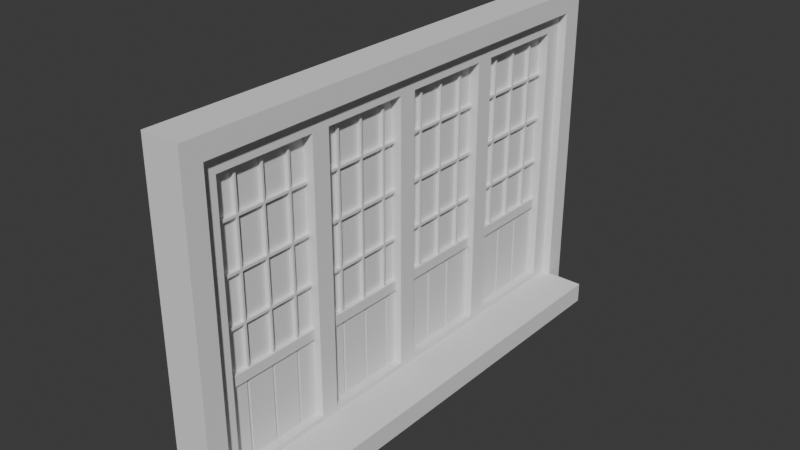 # Source: dver3xb.blend  (saved by Blender 4.1.24; exported with 4.5.12 LTS)
import bpy
from mathutils import Matrix  # noqa: F401  (used for matrix-valued properties, if any)

bpy.ops.wm.read_factory_settings(use_empty=True)
scene = bpy.context.scene
scene.name = 'Scene'

# ---- collections
col_collection = bpy.data.collections.new('Collection'); scene.collection.children.link(col_collection)
col_dveri = bpy.data.collections.new('dveri'); scene.collection.children.link(col_dveri)
col_dverv3 = bpy.data.collections.new('dverV3'); col_dveri.children.link(col_dverv3)

# ---- world
world_world = bpy.data.worlds.new('World'); scene.world = world_world
world_world.use_nodes = True; world_world.node_tree.nodes.clear()
_N = world_world.node_tree.nodes; _L = world_world.node_tree.links
n0 = _N.new('ShaderNodeOutputWorld'); n0.name = 'World Output'; n0.location = (300, 300)
n1 = _N.new('ShaderNodeBackground'); n1.name = 'Background'; n1.location = (10, 300)
n1.inputs[0].default_value = (0.05088, 0.05088, 0.05088, 1.0)
_L.new(n1.outputs[0], n0.inputs[0])
n0.is_active_output = True
world_world.color = (0.05088, 0.05088, 0.05088)
world_world.use_sun_shadow = False
world_world.sun_shadow_jitter_overblur = 0.0

# ---- meshes
me_plane_017 = bpy.data.meshes.new('Plane.017')
me_plane_017.from_pydata([(-1.046, -1.65, 0.05), (1.046, -1.65, 0.05), (1.046, -1.271, 0.05), (-1.046, -1.271, 0.05), (1.046, -1.65, -0.05), (1.046, -1.271, -0.05), (-1.046, -1.271, -0.05), (-1.046, -1.65, -0.05), (-1.046, -1.233, 0.05), (1.046, -1.233, 0.05), (1.046, -0.8536, 0.05), (-1.046, -0.8536, 0.05), (1.046, -1.233, -0.05), (1.046, -0.8536, -0.05), (-1.046, -0.8536, -0.05), (-1.046, -1.233, -0.05), (-1.046, -0.8157, 0.05), (1.046, -0.8157, 0.05), (1.046, -0.4363, 0.05), (-1.046, -0.4363, 0.05), (1.046, -0.8157, -0.05), (1.046, -0.4363, -0.05), (-1.046, -0.4363, -0.05), (-1.046, -0.8157, -0.05), (-1.046, -0.3983, 0.05), (1.046, -0.3983, 0.05), (1.046, -0.01897, 0.05), (-1.046, -0.01897, 0.05), (1.046, -0.3983, -0.05), (1.046, -0.01897, -0.05), (-1.046, -0.01897, -0.05), (-1.046, -0.3983, -0.05), (-1.046, 0.01897, 0.05), (1.046, 0.01897, 0.05), (1.046, 0.3983, 0.05), (-1.046, 0.3983, 0.05), (1.046, 0.01897, -0.05), (1.046, 0.3983, -0.05), (-1.046, 0.3983, -0.05), (-1.046, 0.01897, -0.05), (-1.046, 0.4363, 0.05), (1.046, 0.4363, 0.05), (1.046, 0.8157, 0.05), (-1.046, 0.8157, 0.05), (1.046, 0.4363, -0.05), (1.046, 0.8157, -0.05), (-1.046, 0.8157, -0.05), (-1.046, 0.4363, -0.05), (-1.046, 0.8536, 0.05), (1.046, 0.8536, 0.05), (1.046, 1.233, 0.05), (-1.046, 1.233, 0.05), (1.046, 0.8536, -0.05), (1.046, 1.233, -0.05), (-1.046, 1.233, -0.05), (-1.046, 0.8536, -0.05), (-1.046, 1.271, 0.05), (1.046, 1.271, 0.05), (1.046, 1.65, 0.05), (-1.046, 1.65, 0.05), (1.046, 1.271, -0.05), (1.046, 1.65, -0.05), (-1.046, 1.65, -0.05), (-1.046, 1.271, -0.05), (-1.046, 1.757, 0.05), (1.046, 1.757, 0.05), (1.046, 2.136, 0.05), (-1.046, 2.136, 0.05), (1.046, 1.757, -0.05), (1.046, 2.136, -0.05), (-1.046, 2.136, -0.05), (-1.046, 1.757, -0.05), (-1.046, 2.174, 0.05), (1.046, 2.174, 0.05), (1.046, 2.554, 0.05), (-1.046, 2.554, 0.05), (1.046, 2.174, -0.05), (1.046, 2.554, -0.05), (-1.046, 2.554, -0.05), (-1.046, 2.174, -0.05), (-1.046, 2.592, 0.05), (1.046, 2.592, 0.05), (1.046, 2.971, 0.05), (-1.046, 2.971, 0.05), (1.046, 2.592, -0.05), (1.046, 2.971, -0.05), (-1.046, 2.971, -0.05), (-1.046, 2.592, -0.05), (-1.046, 3.009, 0.05), (1.046, 3.009, 0.05), (1.046, 3.388, 0.05), (-1.046, 3.388, 0.05), (1.046, 3.009, -0.05), (1.046, 3.388, -0.05), (-1.046, 3.388, -0.05), (-1.046, 3.009, -0.05), (-1.046, 3.426, 0.05), (1.046, 3.426, 0.05), (1.046, 3.806, 0.05), (-1.046, 3.806, 0.05), (1.046, 3.426, -0.05), (1.046, 3.806, -0.05), (-1.046, 3.806, -0.05), (-1.046, 3.426, -0.05), (-1.046, 3.844, 0.05), (1.046, 3.844, 0.05), (1.046, 4.223, 0.05), (-1.046, 4.223, 0.05), (1.046, 3.844, -0.05), (1.046, 4.223, -0.05), (-1.046, 4.223, -0.05), (-1.046, 3.844, -0.05), (-1.046, 4.261, 0.05), (1.046, 4.261, 0.05), (1.046, 4.64, 0.05), (-1.046, 4.64, 0.05), (1.046, 4.261, -0.05), (1.046, 4.64, -0.05), (-1.046, 4.64, -0.05), (-1.046, 4.261, -0.05), (-1.046, 4.678, 0.05), (1.046, 4.678, 0.05), (1.046, 5.058, 0.05), (-1.046, 5.058, 0.05), (1.046, 4.678, -0.05), (1.046, 5.058, -0.05), (-1.046, 5.058, -0.05), (-1.046, 4.678, -0.05)], [], [(0, 1, 4, 7), (7, 4, 5, 6), (1, 2, 5, 4), (2, 3, 6, 5), (3, 0, 7, 6), (1, 0, 3, 2), (8, 9, 12, 15), (15, 12, 13, 14), (9, 10, 13, 12), (10, 11, 14, 13), (11, 8, 15, 14), (9, 8, 11, 10), (16, 17, 20, 23), (23, 20, 21, 22), (17, 18, 21, 20), (18, 19, 22, 21), (19, 16, 23, 22), (17, 16, 19, 18), (24, 25, 28, 31), (31, 28, 29, 30), (25, 26, 29, 28), (26, 27, 30, 29), (27, 24, 31, 30), (25, 24, 27, 26), (32, 33, 36, 39), (39, 36, 37, 38), (33, 34, 37, 36), (34, 35, 38, 37), (35, 32, 39, 38), (33, 32, 35, 34), (40, 41, 44, 47), (47, 44, 45, 46), (41, 42, 45, 44), (42, 43, 46, 45), (43, 40, 47, 46), (41, 40, 43, 42), (48, 49, 52, 55), (55, 52, 53, 54), (49, 50, 53, 52), (50, 51, 54, 53), (51, 48, 55, 54), (49, 48, 51, 50), (56, 57, 60, 63), (63, 60, 61, 62), (57, 58, 61, 60), (58, 59, 62, 61), (59, 56, 63, 62), (57, 56, 59, 58), (64, 65, 68, 71), (71, 68, 69, 70), (65, 66, 69, 68), (66, 67, 70, 69), (67, 64, 71, 70), (65, 64, 67, 66), (72, 73, 76, 79), (79, 76, 77, 78), (73, 74, 77, 76), (74, 75, 78, 77), (75, 72, 79, 78), (73, 72, 75, 74), (80, 81, 84, 87), (87, 84, 85, 86), (81, 82, 85, 84), (82, 83, 86, 85), (83, 80, 87, 86), (81, 80, 83, 82), (88, 89, 92, 95), (95, 92, 93, 94), (89, 90, 93, 92), (90, 91, 94, 93), (91, 88, 95, 94), (89, 88, 91, 90), (96, 97, 100, 103), (103, 100, 101, 102), (97, 98, 101, 100), (98, 99, 102, 101), (99, 96, 103, 102), (97, 96, 99, 98), (104, 105, 108, 111), (111, 108, 109, 110), (105, 106, 109, 108), (106, 107, 110, 109), (107, 104, 111, 110), (105, 104, 107, 106), (112, 113, 116, 119), (119, 116, 117, 118), (113, 114, 117, 116), (114, 115, 118, 117), (115, 112, 119, 118), (113, 112, 115, 114), (120, 121, 124, 127), (127, 124, 125, 126), (121, 122, 125, 124), (122, 123, 126, 125), (123, 120, 127, 126), (121, 120, 123, 122)])
_uv = me_plane_017.uv_layers.new(name='UVMap')
_uv.uv.foreach_set('vector', [0.01052, 0.8105, 0.9895, 0.8105, 0.9895, 0.8105, 0.01052, 0.8105, 0.01052, 0.8105, 0.9895, 0.8105, 0.9895, 0.9895, 0.01052, 0.9895, 0.9895, 0.8105, 0.9895, 0.9895, 0.9895, 0.9895, 0.9895, 0.8105, 0.9895, 0.9895, 0.01052, 0.9895, 0.01052, 0.9895, 0.9895, 0.9895, 0.01052, 0.9895, 0.01052, 0.8105, 0.01052, 0.8105, 0.01052, 0.9895, 0.9895, 0.8105, 0.01052, 0.8105, 0.01052, 0.9895, 0.9895, 0.9895, 0.01052, 0.8105, 0.9895, 0.8105, 0.9895, 0.8105, 0.01052, 0.8105, 0.01052, 0.8105, 0.9895, 0.8105, 0.9895, 0.9895, 0.01052, 0.9895, 0.9895, 0.8105, 0.9895, 0.9895, 0.9895, 0.9895, 0.9895, 0.8105, 0.9895, 0.9895, 0.01052, 0.9895, 0.01052, 0.9895, 0.9895, 0.9895, 0.01052, 0.9895, 0.01052, 0.8105, 0.01052, 0.8105, 0.01052, 0.9895, 0.9895, 0.8105, 0.01052, 0.8105, 0.01052, 0.9895, 0.9895, 0.9895, 0.01052, 0.8105, 0.9895, 0.8105, 0.9895, 0.8105, 0.01052, 0.8105, 0.01052, 0.8105, 0.9895, 0.8105, 0.9895, 0.9895, 0.01052, 0.9895, 0.9895, 0.8105, 0.9895, 0.9895, 0.9895, 0.9895, 0.9895, 0.8105, 0.9895, 0.9895, 0.01052, 0.9895, 0.01052, 0.9895, 0.9895, 0.9895, 0.01052, 0.9895, 0.01052, 0.8105, 0.01052, 0.8105, 0.01052, 0.9895, 0.9895, 0.8105, 0.01052, 0.8105, 0.01052, 0.9895, 0.9895, 0.9895, 0.01052, 0.8105, 0.9895, 0.8105, 0.9895, 0.8105, 0.01052, 0.8105, 0.01052, 0.8105, 0.9895, 0.8105, 0.9895, 0.9895, 0.01052, 0.9895, 0.9895, 0.8105, 0.9895, 0.9895, 0.9895, 0.9895, 0.9895, 0.8105, 0.9895, 0.9895, 0.01052, 0.9895, 0.01052, 0.9895, 0.9895, 0.9895, 0.01052, 0.9895, 0.01052, 0.8105, 0.01052, 0.8105, 0.01052, 0.9895, 0.9895, 0.8105, 0.01052, 0.8105, 0.01052, 0.9895, 0.9895, 0.9895, 0.01052, 0.8105, 0.9895, 0.8105, 0.9895, 0.8105, 0.01052, 0.8105, 0.01052, 0.8105, 0.9895, 0.8105, 0.9895, 0.9895, 0.01052, 0.9895, 0.9895, 0.8105, 0.9895, 0.9895, 0.9895, 0.9895, 0.9895, 0.8105, 0.9895, 0.9895, 0.01052, 0.9895, 0.01052, 0.9895, 0.9895, 0.9895, 0.01052, 0.9895, 0.01052, 0.8105, 0.01052, 0.8105, 0.01052, 0.9895, 0.9895, 0.8105, 0.01052, 0.8105, 0.01052, 0.9895, 0.9895, 0.9895, 0.01052, 0.8105, 0.9895, 0.8105, 0.9895, 0.8105, 0.01052, 0.8105, 0.01052, 0.8105, 0.9895, 0.8105, 0.9895, 0.9895, 0.01052, 0.9895, 0.9895, 0.8105, 0.9895, 0.9895, 0.9895, 0.9895, 0.9895, 0.8105, 0.9895, 0.9895, 0.01052, 0.9895, 0.01052, 0.9895, 0.9895, 0.9895, 0.01052, 0.9895, 0.01052, 0.8105, 0.01052, 0.8105, 0.01052, 0.9895, 0.9895, 0.8105, 0.01052, 0.8105, 0.01052, 0.9895, 0.9895, 0.9895, 0.01052, 0.8105, 0.9895, 0.8105, 0.9895, 0.8105, 0.01052, 0.8105, 0.01052, 0.8105, 0.9895, 0.8105, 0.9895, 0.9895, 0.01052, 0.9895, 0.9895, 0.8105, 0.9895, 0.9895, 0.9895, 0.9895, 0.9895, 0.8105, 0.9895, 0.9895, 0.01052, 0.9895, 0.01052, 0.9895, 0.9895, 0.9895, 0.01052, 0.9895, 0.01052, 0.8105, 0.01052, 0.8105, 0.01052, 0.9895, 0.9895, 0.8105, 0.01052, 0.8105, 0.01052, 0.9895, 0.9895, 0.9895, 0.01052, 0.8105, 0.9895, 0.8105, 0.9895, 0.8105, 0.01052, 0.8105, 0.01052, 0.8105, 0.9895, 0.8105, 0.9895, 0.9895, 0.01052, 0.9895, 0.9895, 0.8105, 0.9895, 0.9895, 0.9895, 0.9895, 0.9895, 0.8105, 0.9895, 0.9895, 0.01052, 0.9895, 0.01052, 0.9895, 0.9895, 0.9895, 0.01052, 0.9895, 0.01052, 0.8105, 0.01052, 0.8105, 0.01052, 0.9895, 0.9895, 0.8105, 0.01052, 0.8105, 0.01052, 0.9895, 0.9895, 0.9895, 0.01052, 0.8105, 0.9895, 0.8105, 0.9895, 0.8105, 0.01052, 0.8105, 0.01052, 0.8105, 0.9895, 0.8105, 0.9895, 0.9895, 0.01052, 0.9895, 0.9895, 0.8105, 0.9895, 0.9895, 0.9895, 0.9895, 0.9895, 0.8105, 0.9895, 0.9895, 0.01052, 0.9895, 0.01052, 0.9895, 0.9895, 0.9895, 0.01052, 0.9895, 0.01052, 0.8105, 0.01052, 0.8105, 0.01052, 0.9895, 0.9895, 0.8105, 0.01052, 0.8105, 0.01052, 0.9895, 0.9895, 0.9895, 0.01052, 0.8105, 0.9895, 0.8105, 0.9895, 0.8105, 0.01052, 0.8105, 0.01052, 0.8105, 0.9895, 0.8105, 0.9895, 0.9895, 0.01052, 0.9895, 0.9895, 0.8105, 0.9895, 0.9895, 0.9895, 0.9895, 0.9895, 0.8105, 0.9895, 0.9895, 0.01052, 0.9895, 0.01052, 0.9895, 0.9895, 0.9895, 0.01052, 0.9895, 0.01052, 0.8105, 0.01052, 0.8105, 0.01052, 0.9895, 0.9895, 0.8105, 0.01052, 0.8105, 0.01052, 0.9895, 0.9895, 0.9895, 0.01052, 0.8105, 0.9895, 0.8105, 0.9895, 0.8105, 0.01052, 0.8105, 0.01052, 0.8105, 0.9895, 0.8105, 0.9895, 0.9895, 0.01052, 0.9895, 0.9895, 0.8105, 0.9895, 0.9895, 0.9895, 0.9895, 0.9895, 0.8105, 0.9895, 0.9895, 0.01052, 0.9895, 0.01052, 0.9895, 0.9895, 0.9895, 0.01052, 0.9895, 0.01052, 0.8105, 0.01052, 0.8105, 0.01052, 0.9895, 0.9895, 0.8105, 0.01052, 0.8105, 0.01052, 0.9895, 0.9895, 0.9895, 0.01052, 0.8105, 0.9895, 0.8105, 0.9895, 0.8105, 0.01052, 0.8105, 0.01052, 0.8105, 0.9895, 0.8105, 0.9895, 0.9895, 0.01052, 0.9895, 0.9895, 0.8105, 0.9895, 0.9895, 0.9895, 0.9895, 0.9895, 0.8105, 0.9895, 0.9895, 0.01052, 0.9895, 0.01052, 0.9895, 0.9895, 0.9895, 0.01052, 0.9895, 0.01052, 0.8105, 0.01052, 0.8105, 0.01052, 0.9895, 0.9895, 0.8105, 0.01052, 0.8105, 0.01052, 0.9895, 0.9895, 0.9895, 0.01052, 0.8105, 0.9895, 0.8105, 0.9895, 0.8105, 0.01052, 0.8105, 0.01052, 0.8105, 0.9895, 0.8105, 0.9895, 0.9895, 0.01052, 0.9895, 0.9895, 0.8105, 0.9895, 0.9895, 0.9895, 0.9895, 0.9895, 0.8105, 0.9895, 0.9895, 0.01052, 0.9895, 0.01052, 0.9895, 0.9895, 0.9895, 0.01052, 0.9895, 0.01052, 0.8105, 0.01052, 0.8105, 0.01052, 0.9895, 0.9895, 0.8105, 0.01052, 0.8105, 0.01052, 0.9895, 0.9895, 0.9895, 0.01052, 0.8105, 0.9895, 0.8105, 0.9895, 0.8105, 0.01052, 0.8105, 0.01052, 0.8105, 0.9895, 0.8105, 0.9895, 0.9895, 0.01052, 0.9895, 0.9895, 0.8105, 0.9895, 0.9895, 0.9895, 0.9895, 0.9895, 0.8105, 0.9895, 0.9895, 0.01052, 0.9895, 0.01052, 0.9895, 0.9895, 0.9895, 0.01052, 0.9895, 0.01052, 0.8105, 0.01052, 0.8105, 0.01052, 0.9895, 0.9895, 0.8105, 0.01052, 0.8105, 0.01052, 0.9895, 0.9895, 0.9895, 0.01052, 0.8105, 0.9895, 0.8105, 0.9895, 0.8105, 0.01052, 0.8105, 0.01052, 0.8105, 0.9895, 0.8105, 0.9895, 0.9895, 0.01052, 0.9895, 0.9895, 0.8105, 0.9895, 0.9895, 0.9895, 0.9895, 0.9895, 0.8105, 0.9895, 0.9895, 0.01052, 0.9895, 0.01052, 0.9895, 0.9895, 0.9895, 0.01052, 0.9895, 0.01052, 0.8105, 0.01052, 0.8105, 0.01052, 0.9895, 0.9895, 0.8105, 0.01052, 0.8105, 0.01052, 0.9895, 0.9895, 0.9895, 0.01052, 0.8105, 0.9895, 0.8105, 0.9895, 0.8105, 0.01052, 0.8105, 0.01052, 0.8105, 0.9895, 0.8105, 0.9895, 0.9895, 0.01052, 0.9895, 0.9895, 0.8105, 0.9895, 0.9895, 0.9895, 0.9895, 0.9895, 0.8105, 0.9895, 0.9895, 0.01052, 0.9895, 0.01052, 0.9895, 0.9895, 0.9895, 0.01052, 0.9895, 0.01052, 0.8105, 0.01052, 0.8105, 0.01052, 0.9895, 0.9895, 0.8105, 0.01052, 0.8105, 0.01052, 0.9895, 0.9895, 0.9895])
me_plane_017.update()
me_plane_018 = bpy.data.meshes.new('Plane.018')
me_plane_018.from_pydata([(-1.0, -1.0, 0.0), (2.8, -1.0, -1.359e-07), (-1.0, 2.826, 0.0), (2.8, 2.826, -1.359e-07)], [], [(0, 1, 3, 2)])
_uv = me_plane_018.uv_layers.new(name='UVMap')
_uv.uv.foreach_set('vector', [0.0, 0.0, 1.0, 0.0, 1.0, 1.0, 0.0, 1.0])
me_plane_018.update()
me_cube_048 = bpy.data.meshes.new('Cube.048')
me_cube_048.from_pydata([(-1.0, -1.0, -1.0), (-1.0, -1.0, 1.0), (-1.0, 2.658, -1.0), (-1.0, 2.658, 1.0), (1.0, -1.0, -1.0), (1.0, -1.0, 1.0), (1.0, 2.658, -1.0), (1.0, 2.658, 1.0)], [], [(0, 1, 3, 2), (2, 3, 7, 6), (6, 7, 5, 4), (4, 5, 1, 0), (2, 6, 4, 0), (7, 3, 1, 5)])
_uv = me_cube_048.uv_layers.new(name='UVMap')
_uv.uv.foreach_set('vector', [0.375, 0.0, 0.625, 0.0, 0.625, 0.25, 0.375, 0.25, 0.375, 0.25, 0.625, 0.25, 0.625, 0.5, 0.375, 0.5, 0.375, 0.5, 0.625, 0.5, 0.625, 0.75, 0.375, 0.75, 0.375, 0.75, 0.625, 0.75, 0.625, 1.0, 0.375, 1.0, 0.125, 0.5, 0.375, 0.5, 0.375, 0.75, 0.125, 0.75, 0.625, 0.5, 0.875, 0.5, 0.875, 0.75, 0.625, 0.75])
me_cube_048.update()
me_cube_049 = bpy.data.meshes.new('Cube.049')
me_cube_049.from_pydata([(-1.0, -1.0, -1.0), (-1.0, -1.0, 1.0), (-1.0, 1.0, -1.0), (-1.0, 1.0, 1.0), (1.0, -1.0, -1.0), (1.0, -1.0, 1.0), (1.0, 1.0, -1.0), (1.0, 1.0, 1.0), (-1.0, -1.0, 31.7), (-1.0, 1.0, 31.7), (1.0, 1.0, 31.7), (1.0, -1.0, 31.7), (-1.0, 1.0, 29.7), (1.0, 1.0, 29.7), (1.0, -1.0, 29.7), (-1.0, -1.0, 29.7), (-1.0, 48.8, 31.7), (1.0, 48.8, 31.7), (-1.0, 48.8, 29.7), (1.0, 48.8, 29.7), (-1.0, 46.81, 31.7), (-1.0, 46.81, 29.7), (1.0, 46.81, 29.7), (1.0, 46.81, 31.7), (-1.0, 48.8, -0.9487), (1.0, 48.8, -0.9487), (-1.0, 46.81, -0.9487), (1.0, 46.81, -0.9487)], [], [(0, 1, 3, 2), (2, 3, 7, 6), (6, 7, 5, 4), (4, 5, 1, 0), (2, 6, 4, 0), (21, 20, 16, 18), (10, 9, 8, 11), (14, 13, 10, 11), (12, 15, 8, 9), (15, 14, 11, 8), (1, 5, 14, 15), (3, 1, 15, 12), (5, 7, 13, 14), (7, 3, 12, 13), (19, 18, 16, 17), (19, 22, 27, 25), (23, 22, 19, 17), (20, 23, 17, 16), (9, 10, 23, 20), (10, 13, 22, 23), (13, 12, 21, 22), (12, 9, 20, 21), (27, 26, 24, 25), (21, 18, 24, 26), (18, 19, 25, 24), (22, 21, 26, 27)])
_uv = me_cube_049.uv_layers.new(name='UVMap')
_uv.uv.foreach_set('vector', [0.375, 0.0, 0.625, 0.0, 0.625, 0.25, 0.375, 0.25, 0.375, 0.25, 0.625, 0.25, 0.625, 0.5, 0.375, 0.5, 0.375, 0.5, 0.625, 0.5, 0.625, 0.75, 0.375, 0.75, 0.375, 0.75, 0.625, 0.75, 0.625, 1.0, 0.375, 1.0, 0.125, 0.5, 0.375, 0.5, 0.375, 0.75, 0.125, 0.75, 0.625, 0.25, 0.625, 0.25, 0.625, 0.25, 0.625, 0.25, 0.625, 0.5, 0.875, 0.5, 0.875, 0.75, 0.625, 0.75, 0.625, 0.75, 0.625, 0.5, 0.625, 0.5, 0.625, 0.75, 0.625, 0.25, 0.625, 0.0, 0.625, 0.0, 0.625, 0.25, 0.625, 1.0, 0.625, 0.75, 0.625, 0.75, 0.625, 1.0, 0.625, 1.0, 0.625, 0.75, 0.625, 0.75, 0.625, 1.0, 0.625, 0.25, 0.625, 0.0, 0.625, 0.0, 0.625, 0.25, 0.625, 0.75, 0.625, 0.5, 0.625, 0.5, 0.625, 0.75, 0.625, 0.5, 0.625, 0.25, 0.625, 0.25, 0.625, 0.5, 0.625, 0.5, 0.625, 0.25, 0.625, 0.25, 0.625, 0.5, 0.625, 0.5, 0.625, 0.5, 0.625, 0.5, 0.625, 0.5, 0.625, 0.5, 0.625, 0.5, 0.625, 0.5, 0.625, 0.5, 0.875, 0.5, 0.625, 0.5, 0.625, 0.5, 0.875, 0.5, 0.875, 0.5, 0.625, 0.5, 0.625, 0.5, 0.875, 0.5, 0.625, 0.5, 0.625, 0.5, 0.625, 0.5, 0.625, 0.5, 0.625, 0.5, 0.625, 0.25, 0.625, 0.25, 0.625, 0.5, 0.625, 0.25, 0.625, 0.25, 0.625, 0.25, 0.625, 0.25, 0.625, 0.5, 0.625, 0.25, 0.625, 0.25, 0.625, 0.5, 0.625, 0.25, 0.625, 0.25, 0.625, 0.25, 0.625, 0.25, 0.625, 0.25, 0.625, 0.5, 0.625, 0.5, 0.625, 0.25, 0.625, 0.5, 0.625, 0.25, 0.625, 0.25, 0.625, 0.5])
me_cube_049.update()
me_cube_050 = bpy.data.meshes.new('Cube.050')
me_cube_050.from_pydata([(-1.0, -1.0, -1.0), (-1.0, -1.0, 1.0), (-1.0, 3.0, -1.0), (-1.0, 3.0, 1.0), (1.0, -1.0, -1.0), (1.0, -1.0, 1.0), (1.0, 3.0, -1.0), (1.0, 3.0, 1.0), (-1.522, -1.08, 36.4), (-1.522, -1.08, 40.0), (-1.522, 0.9916, 36.4), (-1.522, 0.9916, 40.0), (2.078, -1.08, 36.4), (2.078, -1.08, 40.0), (2.078, 0.9916, 36.4), (2.078, 0.9916, 40.0), (-1.522, -0.9244, 36.4), (-1.522, -0.9244, 40.0), (2.078, -0.9244, 36.4), (2.078, -0.9244, 40.0), (-1.522, 0.836, 40.0), (2.078, 0.836, 36.4), (-1.522, 0.836, 36.4), (2.078, 0.836, 40.0), (-1.522, -0.9244, -20.0), (-1.522, -1.08, -20.0), (2.078, 0.9916, -20.0), (-1.522, 0.9916, -20.0), (2.078, 0.836, -20.0), (2.078, -1.08, -20.0), (2.078, -0.9244, -20.0), (-1.522, 0.836, -20.0), (2.078, -1.08, -16.4), (2.078, -0.9244, -16.4), (-1.522, -1.08, -16.4), (-1.522, -0.9244, -16.4), (2.078, 0.836, -16.4), (2.078, 0.9916, -16.4), (-1.522, 0.836, -16.4), (-1.522, 0.9916, -16.4), (-1.522, 0.07821, 36.4), (-1.522, -0.07936, 36.4), (2.078, 0.07821, 40.0), (2.078, -0.07936, 40.0), (-1.522, -0.07936, 40.0), (-1.522, 0.07821, 40.0), (2.078, -0.07936, 36.4), (2.078, 0.07821, 36.4), (2.078, 0.07777, -20.0), (2.078, -0.07892, -20.0), (2.078, -0.07892, -16.4), (2.078, 0.07777, -16.4), (-1.522, 0.07777, -20.0), (-1.522, -0.07892, -20.0), (-1.522, -0.07892, -16.4), (-1.522, 0.07777, -16.4), (-1.522, 2.913, 36.4), (-1.522, 2.913, 40.0), (2.078, 2.913, 36.4), (2.078, 2.913, 40.0), (-1.522, 2.758, 40.0), (2.078, 2.758, 36.4), (-1.522, 2.758, 36.4), (2.078, 2.758, 40.0), (2.078, 2.913, -20.0), (-1.522, 2.913, -20.0), (2.078, 2.758, -20.0), (-1.522, 2.758, -20.0), (2.078, 2.758, -16.4), (2.078, 2.913, -16.4), (-1.522, 2.758, -16.4), (-1.522, 2.913, -16.4), (-1.522, 1.939, 36.4), (-1.522, 1.782, 36.4), (2.078, 1.939, 40.0), (2.078, 1.782, 40.0), (-1.522, 1.782, 40.0), (-1.522, 1.939, 40.0), (2.078, 1.782, 36.4), (2.078, 1.939, 36.4), (2.078, 1.939, -20.0), (2.078, 1.782, -20.0), (2.078, 1.782, -16.4), (2.078, 1.939, -16.4), (-1.522, 1.939, -20.0), (-1.522, 1.782, -20.0), (-1.522, 1.782, -16.4), (-1.522, 1.939, -16.4)], [], [(0, 1, 3, 2), (2, 3, 7, 6), (6, 7, 5, 4), (4, 5, 1, 0), (2, 6, 4, 0), (7, 3, 1, 5), (22, 20, 11, 10), (18, 19, 13, 12), (12, 13, 9, 8), (19, 17, 9, 13), (52, 31, 28, 48), (46, 43, 19, 18), (23, 20, 45, 42), (8, 9, 17, 16), (14, 15, 23, 21), (37, 36, 28, 26), (15, 11, 20, 23), (41, 46, 18, 16), (24, 30, 29, 25), (27, 26, 28, 31), (33, 32, 29, 30), (32, 34, 25, 29), (38, 39, 27, 31), (34, 35, 24, 25), (8, 16, 35, 34), (16, 18, 33, 35), (12, 8, 34, 32), (18, 12, 32, 33), (22, 10, 39, 38), (10, 14, 37, 39), (14, 21, 36, 37), (21, 22, 38, 36), (54, 41, 40, 55), (33, 50, 54, 35), (50, 33, 30, 49), (51, 36, 38, 55), (22, 21, 47, 40), (43, 44, 17, 19), (40, 45, 20, 22), (21, 23, 42, 47), (45, 40, 41, 44), (43, 46, 47, 42), (51, 55, 40, 47), (44, 43, 42, 45), (16, 17, 44, 41), (36, 51, 48, 28), (38, 31, 52, 55), (54, 53, 24, 35), (53, 54, 55, 52), (54, 50, 46, 41), (52, 48, 49, 53), (50, 49, 48, 51), (24, 53, 49, 30), (51, 47, 46, 50), (62, 60, 57, 56), (56, 57, 59, 58), (84, 67, 66, 80), (10, 11, 76, 73), (63, 60, 77, 74), (58, 59, 63, 61), (69, 68, 66, 64), (59, 57, 60, 63), (14, 78, 75, 15), (65, 64, 66, 67), (71, 69, 64, 65), (70, 71, 65, 67), (15, 75, 76, 11), (27, 85, 81, 26), (62, 56, 71, 70), (56, 58, 69, 71), (58, 61, 68, 69), (61, 62, 70, 68), (86, 73, 72, 87), (39, 86, 85, 27), (83, 68, 70, 87), (62, 61, 79, 72), (10, 73, 78, 14), (72, 77, 60, 62), (61, 63, 74, 79), (77, 72, 73, 76), (75, 78, 79, 74), (83, 87, 72, 79), (76, 75, 74, 77), (68, 83, 80, 66), (70, 67, 84, 87), (39, 37, 82, 86), (85, 86, 87, 84), (86, 82, 78, 73), (84, 80, 81, 85), (82, 81, 80, 83), (37, 26, 81, 82), (83, 79, 78, 82)])
_uv = me_cube_050.uv_layers.new(name='UVMap')
_uv.uv.foreach_set('vector', [0.375, 0.0, 0.625, 0.0, 0.625, 0.25, 0.375, 0.25, 0.375, 0.25, 0.625, 0.25, 0.625, 0.5, 0.375, 0.5, 0.375, 0.5, 0.625, 0.5, 0.625, 0.75, 0.375, 0.75, 0.375, 0.75, 0.625, 0.75, 0.625, 1.0, 0.375, 1.0, 0.125, 0.5, 0.375, 0.5, 0.375, 0.75, 0.125, 0.75, 0.625, 0.5, 0.875, 0.5, 0.875, 0.75, 0.625, 0.75, 0.375, 0.2381, 0.625, 0.2381, 0.625, 0.25, 0.375, 0.25, 0.375, 0.7381, 0.625, 0.7381, 0.625, 0.75, 0.375, 0.75, 0.375, 0.75, 0.625, 0.75, 0.625, 1.0, 0.375, 1.0, 0.625, 0.7381, 0.875, 0.7381, 0.875, 0.75, 0.625, 0.75, 0.375, 0.1309, 0.375, 0.2381, 0.375, 0.5119, 0.375, 0.6191, 0.375, 0.6311, 0.625, 0.6311, 0.625, 0.7381, 0.375, 0.7381, 0.625, 0.5119, 0.875, 0.5119, 0.875, 0.6189, 0.625, 0.6189, 0.375, 0.0, 0.625, 0.0, 0.625, 0.01187, 0.375, 0.01187, 0.375, 0.5, 0.625, 0.5, 0.625, 0.5119, 0.375, 0.5119, 0.375, 0.5, 0.375, 0.5119, 0.375, 0.5119, 0.375, 0.5, 0.625, 0.5, 0.875, 0.5, 0.875, 0.5119, 0.625, 0.5119, 0.125, 0.6311, 0.375, 0.6311, 0.375, 0.7381, 0.125, 0.7381, 0.125, 0.7381, 0.375, 0.7381, 0.375, 0.75, 0.125, 0.75, 0.125, 0.5, 0.375, 0.5, 0.375, 0.5119, 0.125, 0.5119, 0.375, 0.7381, 0.375, 0.75, 0.375, 0.75, 0.375, 0.7381, 0.375, 0.75, 0.375, 1.0, 0.375, 1.0, 0.375, 0.75, 0.375, 0.2381, 0.375, 0.25, 0.375, 0.25, 0.375, 0.2381, 0.375, 0.0, 0.375, 0.01187, 0.375, 0.01187, 0.375, 0.0, 0.375, 0.0, 0.375, 0.01187, 0.375, 0.01187, 0.375, 0.0, 0.125, 0.7381, 0.375, 0.7381, 0.375, 0.7381, 0.125, 0.7381, 0.375, 0.75, 0.375, 1.0, 0.375, 1.0, 0.375, 0.75, 0.375, 0.7381, 0.375, 0.75, 0.375, 0.75, 0.375, 0.7381, 0.375, 0.2381, 0.375, 0.25, 0.375, 0.25, 0.375, 0.2381, 0.375, 0.25, 0.375, 0.5, 0.375, 0.5, 0.375, 0.25, 0.375, 0.5, 0.375, 0.5119, 0.375, 0.5119, 0.375, 0.5, 0.375, 0.5119, 0.125, 0.5119, 0.125, 0.5119, 0.375, 0.5119, 0.375, 0.119, 0.375, 0.1189, 0.125, 0.6189, 0.375, 0.1309, 0.375, 0.7381, 0.375, 0.631, 0.2566, 0.2487, 0.375, 0.01187, 0.375, 0.631, 0.375, 0.7381, 0.375, 0.7381, 0.375, 0.631, 0.375, 0.6191, 0.375, 0.5119, 0.125, 0.5119, 0.2434, 0.2751, 0.125, 0.5119, 0.375, 0.5119, 0.375, 0.6189, 0.125, 0.6189, 0.625, 0.6311, 0.875, 0.6311, 0.875, 0.7381, 0.625, 0.7381, 0.375, 0.1311, 0.625, 0.1311, 0.625, 0.2381, 0.375, 0.2381, 0.375, 0.5119, 0.625, 0.5119, 0.625, 0.6189, 0.375, 0.6189, 0.625, 0.1311, 0.375, 0.1311, 0.375, 0.1189, 0.625, 0.1189, 0.625, 0.6311, 0.375, 0.6311, 0.375, 0.6189, 0.625, 0.6189, 0.375, 0.6191, 0.2434, 0.2751, 0.125, 0.6189, 0.375, 0.6189, 0.875, 0.6311, 0.625, 0.6311, 0.625, 0.6189, 0.875, 0.6189, 0.375, 0.01187, 0.625, 0.01187, 0.625, 0.1189, 0.375, 0.1189, 0.375, 0.5119, 0.375, 0.6191, 0.375, 0.6191, 0.375, 0.5119, 0.375, 0.2381, 0.375, 0.2381, 0.375, 0.1309, 0.375, 0.1309, 0.375, 0.119, 0.375, 0.119, 0.375, 0.01187, 0.375, 0.01187, 0.375, 0.119, 0.375, 0.119, 0.375, 0.1309, 0.375, 0.1309, 0.2566, 0.2487, 0.375, 0.631, 0.375, 0.6311, 0.125, 0.6311, 0.375, 0.1309, 0.375, 0.6191, 0.375, 0.631, 0.375, 0.119, 0.375, 0.631, 0.375, 0.631, 0.375, 0.6191, 0.375, 0.6191, 0.375, 0.01187, 0.375, 0.119, 0.375, 0.631, 0.375, 0.7381, 0.375, 0.6191, 0.375, 0.6189, 0.375, 0.6311, 0.375, 0.631, 0.375, 0.2381, 0.625, 0.2381, 0.625, 0.25, 0.375, 0.25, 0.375, 0.25, 0.625, 0.25, 0.625, 0.5, 0.375, 0.5, 0.375, 0.1309, 0.375, 0.2381, 0.375, 0.5119, 0.375, 0.6191, 0.375, 0.25, 0.625, 0.25, 0.625, 0.1189, 0.375, 0.1189, 0.625, 0.5119, 0.875, 0.5119, 0.875, 0.6189, 0.625, 0.6189, 0.375, 0.5, 0.625, 0.5, 0.625, 0.5119, 0.375, 0.5119, 0.375, 0.5, 0.375, 0.5119, 0.375, 0.5119, 0.375, 0.5, 0.625, 0.5, 0.875, 0.5, 0.875, 0.5119, 0.625, 0.5119, 0.375, 0.5, 0.375, 0.6311, 0.625, 0.6311, 0.625, 0.5, 0.125, 0.5, 0.375, 0.5, 0.375, 0.5119, 0.125, 0.5119, 0.375, 0.25, 0.375, 0.5, 0.375, 0.5, 0.375, 0.25, 0.375, 0.2381, 0.375, 0.25, 0.375, 0.25, 0.375, 0.2381, 0.625, 0.5, 0.625, 0.6311, 0.875, 0.6311, 0.625, 0.25, 0.375, 0.25, 0.375, 0.119, 0.375, 0.631, 0.375, 0.5, 0.375, 0.2381, 0.375, 0.25, 0.375, 0.25, 0.375, 0.2381, 0.375, 0.25, 0.375, 0.5, 0.375, 0.5, 0.375, 0.25, 0.375, 0.5, 0.375, 0.5119, 0.375, 0.5119, 0.375, 0.5, 0.375, 0.5119, 0.125, 0.5119, 0.125, 0.5119, 0.375, 0.5119, 0.375, 0.119, 0.375, 0.1189, 0.125, 0.6189, 0.375, 0.1309, 0.375, 0.25, 0.375, 0.119, 0.375, 0.119, 0.375, 0.25, 0.375, 0.6191, 0.375, 0.5119, 0.125, 0.5119, 0.2434, 0.2751, 0.125, 0.5119, 0.375, 0.5119, 0.375, 0.6189, 0.125, 0.6189, 0.375, 0.25, 0.125, 0.6311, 0.375, 0.6311, 0.375, 0.5, 0.375, 0.1311, 0.625, 0.1311, 0.625, 0.2381, 0.375, 0.2381, 0.375, 0.5119, 0.625, 0.5119, 0.625, 0.6189, 0.375, 0.6189, 0.625, 0.1311, 0.375, 0.1311, 0.375, 0.1189, 0.625, 0.1189, 0.625, 0.6311, 0.375, 0.6311, 0.375, 0.6189, 0.625, 0.6189, 0.375, 0.6191, 0.2434, 0.2751, 0.125, 0.6189, 0.375, 0.6189, 0.875, 0.6311, 0.625, 0.6311, 0.625, 0.6189, 0.875, 0.6189, 0.375, 0.5119, 0.375, 0.6191, 0.375, 0.6191, 0.375, 0.5119, 0.375, 0.2381, 0.375, 0.2381, 0.375, 0.1309, 0.375, 0.1309, 0.375, 0.25, 0.375, 0.5, 0.375, 0.631, 0.2566, 0.2487, 0.375, 0.119, 0.375, 0.119, 0.375, 0.1309, 0.375, 0.1309, 0.2566, 0.2487, 0.375, 0.631, 0.375, 0.6311, 0.125, 0.6311, 0.375, 0.1309, 0.375, 0.6191, 0.375, 0.631, 0.375, 0.119, 0.375, 0.631, 0.375, 0.631, 0.375, 0.6191, 0.375, 0.6191, 0.375, 0.5, 0.375, 0.5, 0.375, 0.631, 0.375, 0.631, 0.375, 0.6191, 0.375, 0.6189, 0.375, 0.6311, 0.375, 0.631])
me_cube_050.update()
me_cube_054 = bpy.data.meshes.new('Cube.054')
me_cube_054.from_pydata([(-1.0, -1.0, -1.0), (-1.0, -1.0, 1.0), (-1.0, 1.0, -1.0), (-1.0, 1.0, 1.0), (1.0, -1.0, -1.0), (1.0, -1.0, 1.0), (1.0, 1.0, -1.0), (1.0, 1.0, 1.0), (1.0, 0.0139, 59.98), (1.0, -0.0139, 59.98), (-1.0, -0.0139, 59.98), (-1.0, 0.0139, 59.98), (-1.0, -0.0139, -1.0), (-1.0, 0.0139, -1.0), (-1.0, 0.0139, 1.0), (-1.0, -0.0139, 1.0), (1.0, 0.0139, -1.0), (1.0, -0.0139, -1.0), (1.0, -0.0139, 1.0), (1.0, 0.0139, 1.0), (1.0, -0.5038, 1.0), (1.0, -0.479, 1.0), (1.0, -0.479, -1.0), (1.0, -0.5038, -1.0), (-1.0, -0.479, 1.0), (-1.0, -0.5038, 1.0), (-1.0, -0.479, -1.0), (-1.0, -0.5038, -1.0), (1.0, 0.479, 1.0), (1.0, 0.5038, 1.0), (-1.0, 0.5038, 1.0), (-1.0, 0.479, 1.0), (1.0, 0.5038, -1.0), (1.0, 0.479, -1.0), (-1.0, 0.479, -1.0), (-1.0, 0.5038, -1.0), (1.0, 0.0139, -59.97), (1.0, -0.0139, -59.97), (-1.0, -0.0139, -59.97), (-1.0, 0.0139, -59.97), (-1.0, -0.479, 59.98), (-1.0, -0.5038, 59.98), (1.0, -0.5038, 59.98), (1.0, -0.479, 59.98), (-1.0, -0.479, -59.97), (-1.0, -0.5038, -59.97), (1.0, -0.479, -59.97), (1.0, -0.5038, -59.97), (1.0, 0.5038, -59.97), (1.0, 0.479, -59.97), (-1.0, 0.479, -59.97), (-1.0, 0.5038, -59.97), (-1.0, 0.5038, 59.98), (-1.0, 0.479, 59.98), (1.0, 0.479, 59.98), (1.0, 0.5038, 59.98), (-1.0, -0.5038, 31.61), (-1.0, -0.5038, 29.37), (-1.0, -0.479, 29.37), (-1.0, -0.479, 31.61), (1.0, -0.5038, 31.61), (1.0, -0.5038, 29.37), (1.0, -0.479, 31.61), (1.0, -0.479, 29.37), (-1.0, -0.0139, 29.37), (-1.0, -0.0139, 31.61), (-1.0, 0.0139, 29.37), (-1.0, 0.0139, 31.61), (1.0, -0.0139, 31.61), (1.0, -0.0139, 29.37), (1.0, 0.0139, 31.61), (1.0, 0.0139, 29.37), (1.0, 0.5038, 29.37), (1.0, 0.5038, 31.61), (1.0, 0.479, 29.37), (1.0, 0.479, 31.61), (-1.0, 0.5038, 31.61), (-1.0, 0.5038, 29.37), (-1.0, 0.479, 31.61), (-1.0, 0.479, 29.37), (1.0, 0.479, -31.6), (1.0, 0.479, -29.37), (1.0, 0.5038, -29.37), (1.0, 0.5038, -31.6), (-1.0, 0.479, -31.6), (-1.0, 0.479, -29.37), (-1.0, 0.5038, -31.6), (-1.0, 0.5038, -29.37), (1.0, -0.0139, -31.6), (1.0, -0.0139, -29.37), (1.0, 0.0139, -29.37), (1.0, 0.0139, -31.6), (-1.0, -0.0139, -31.6), (-1.0, -0.0139, -29.37), (-1.0, 0.0139, -31.6), (-1.0, 0.0139, -29.37), (-1.0, -0.479, -31.6), (-1.0, -0.479, -29.37), (-1.0, -0.5038, -29.37), (-1.0, -0.5038, -31.6), (1.0, -0.5038, -31.6), (1.0, -0.5038, -29.37), (1.0, -0.479, -29.37), (1.0, -0.479, -31.6), (-1.0, -0.01485, 29.37), (-1.0, -0.01485, 31.61), (1.0, -0.01485, 31.61), (1.0, -0.01485, 29.37), (1.0, 0.01488, 29.37), (1.0, 0.01488, 31.61), (-1.0, 0.01488, 31.61), (-1.0, 0.01488, 29.37), (-1.0, -0.01485, -31.6), (-1.0, -0.01485, -29.37), (1.0, -0.01485, -29.37), (1.0, -0.01485, -31.6), (1.0, 0.01488, -31.6), (1.0, 0.01488, -29.37), (-1.0, 0.01488, -31.6), (-1.0, 0.01488, -29.37), (-1.0, -0.9952, -29.37), (-1.0, -0.9952, -31.6), (1.0, -0.9952, -31.6), (1.0, -0.9952, -29.37), (-1.0, -0.9952, 31.61), (-1.0, -0.9952, 29.37), (1.0, -0.9952, 31.61), (1.0, -0.9952, 29.37), (1.0, 0.9952, 29.37), (1.0, 0.9952, 31.61), (-1.0, 0.9952, 31.61), (-1.0, 0.9952, 29.37), (1.0, 0.9952, -29.37), (1.0, 0.9952, -31.6), (-1.0, 0.9952, -31.6), (-1.0, 0.9952, -29.37), (-1.0, -1.0, 360.1), (-1.0, -1.0, 362.1), (-1.0, 1.0, 360.1), (-1.0, 1.0, 362.1), (1.0, -1.0, 360.1), (1.0, -1.0, 362.1), (1.0, 1.0, 360.1), (1.0, 1.0, 362.1), (1.0, 0.0139, 421.1), (1.0, -0.0139, 421.1), (-1.0, -0.0139, 421.1), (-1.0, 0.0139, 421.1), (-1.0, -0.0139, 360.1), (-1.0, 0.0139, 360.1), (-1.0, 0.0139, 362.1), (-1.0, -0.0139, 362.1), (1.0, 0.0139, 360.1), (1.0, -0.0139, 360.1), (1.0, -0.0139, 362.1), (1.0, 0.0139, 362.1), (1.0, -0.5038, 362.1), (1.0, -0.479, 362.1), (1.0, -0.479, 360.1), (1.0, -0.5038, 360.1), (-1.0, -0.479, 362.1), (-1.0, -0.5038, 362.1), (-1.0, -0.479, 360.1), (-1.0, -0.5038, 360.1), (1.0, 0.479, 362.1), (1.0, 0.5038, 362.1), (-1.0, 0.5038, 362.1), (-1.0, 0.479, 362.1), (1.0, 0.5038, 360.1), (1.0, 0.479, 360.1), (-1.0, 0.479, 360.1), (-1.0, 0.5038, 360.1), (1.0, 0.0139, 301.1), (1.0, -0.0139, 301.1), (-1.0, -0.0139, 301.1), (-1.0, 0.0139, 301.1), (-1.0, -0.479, 421.1), (-1.0, -0.5038, 421.1), (1.0, -0.5038, 421.1), (1.0, -0.479, 421.1), (-1.0, -0.479, 301.1), (-1.0, -0.5038, 301.1), (1.0, -0.479, 301.1), (1.0, -0.5038, 301.1), (1.0, 0.5038, 301.1), (1.0, 0.479, 301.1), (-1.0, 0.479, 301.1), (-1.0, 0.5038, 301.1), (-1.0, 0.5038, 421.1), (-1.0, 0.479, 421.1), (1.0, 0.479, 421.1), (1.0, 0.5038, 421.1), (-1.0, -0.5038, 392.7), (-1.0, -0.5038, 390.5), (-1.0, -0.479, 390.5), (-1.0, -0.479, 392.7), (1.0, -0.5038, 392.7), (1.0, -0.5038, 390.5), (1.0, -0.479, 392.7), (1.0, -0.479, 390.5), (-1.0, -0.0139, 390.5), (-1.0, -0.0139, 392.7), (-1.0, 0.0139, 390.5), (-1.0, 0.0139, 392.7), (1.0, -0.0139, 392.7), (1.0, -0.0139, 390.5), (1.0, 0.0139, 392.7), (1.0, 0.0139, 390.5), (1.0, 0.5038, 390.5), (1.0, 0.5038, 392.7), (1.0, 0.479, 390.5), (1.0, 0.479, 392.7), (-1.0, 0.5038, 392.7), (-1.0, 0.5038, 390.5), (-1.0, 0.479, 392.7), (-1.0, 0.479, 390.5), (1.0, 0.479, 329.5), (1.0, 0.479, 331.7), (1.0, 0.5038, 331.7), (1.0, 0.5038, 329.5), (-1.0, 0.479, 329.5), (-1.0, 0.479, 331.7), (-1.0, 0.5038, 329.5), (-1.0, 0.5038, 331.7), (1.0, -0.0139, 329.5), (1.0, -0.0139, 331.7), (1.0, 0.0139, 331.7), (1.0, 0.0139, 329.5), (-1.0, -0.0139, 329.5), (-1.0, -0.0139, 331.7), (-1.0, 0.0139, 329.5), (-1.0, 0.0139, 331.7), (-1.0, -0.479, 329.5), (-1.0, -0.479, 331.7), (-1.0, -0.5038, 331.7), (-1.0, -0.5038, 329.5), (1.0, -0.5038, 329.5), (1.0, -0.5038, 331.7), (1.0, -0.479, 331.7), (1.0, -0.479, 329.5), (-1.0, -0.01485, 390.5), (-1.0, -0.01485, 392.7), (1.0, -0.01485, 392.7), (1.0, -0.01485, 390.5), (1.0, 0.01488, 390.5), (1.0, 0.01488, 392.7), (-1.0, 0.01488, 392.7), (-1.0, 0.01488, 390.5), (-1.0, -0.01485, 329.5), (-1.0, -0.01485, 331.7), (1.0, -0.01485, 331.7), (1.0, -0.01485, 329.5), (1.0, 0.01488, 329.5), (1.0, 0.01488, 331.7), (-1.0, 0.01488, 329.5), (-1.0, 0.01488, 331.7), (-1.0, -0.9952, 331.7), (-1.0, -0.9952, 329.5), (1.0, -0.9952, 329.5), (1.0, -0.9952, 331.7), (-1.0, -0.9952, 392.7), (-1.0, -0.9952, 390.5), (1.0, -0.9952, 392.7), (1.0, -0.9952, 390.5), (1.0, 0.9952, 390.5), (1.0, 0.9952, 392.7), (-1.0, 0.9952, 392.7), (-1.0, 0.9952, 390.5), (1.0, 0.9952, 331.7), (1.0, 0.9952, 329.5), (-1.0, 0.9952, 329.5), (-1.0, 0.9952, 331.7), (-1.0, -1.0, 237.9), (-1.0, -1.0, 239.9), (-1.0, 1.0, 237.9), (-1.0, 1.0, 239.9), (1.0, -1.0, 237.9), (1.0, -1.0, 239.9), (1.0, 1.0, 237.9), (1.0, 1.0, 239.9), (1.0, 0.0139, 298.9), (1.0, -0.0139, 298.9), (-1.0, -0.0139, 298.9), (-1.0, 0.0139, 298.9), (-1.0, -0.0139, 237.9), (-1.0, 0.0139, 237.9), (-1.0, 0.0139, 239.9), (-1.0, -0.0139, 239.9), (1.0, 0.0139, 237.9), (1.0, -0.0139, 237.9), (1.0, -0.0139, 239.9), (1.0, 0.0139, 239.9), (1.0, -0.5038, 239.9), (1.0, -0.479, 239.9), (1.0, -0.479, 237.9), (1.0, -0.5038, 237.9), (-1.0, -0.479, 239.9), (-1.0, -0.5038, 239.9), (-1.0, -0.479, 237.9), (-1.0, -0.5038, 237.9), (1.0, 0.479, 239.9), (1.0, 0.5038, 239.9), (-1.0, 0.5038, 239.9), (-1.0, 0.479, 239.9), (1.0, 0.5038, 237.9), (1.0, 0.479, 237.9), (-1.0, 0.479, 237.9), (-1.0, 0.5038, 237.9), (1.0, 0.0139, 178.9), (1.0, -0.0139, 178.9), (-1.0, -0.0139, 178.9), (-1.0, 0.0139, 178.9), (-1.0, -0.479, 298.9), (-1.0, -0.5038, 298.9), (1.0, -0.5038, 298.9), (1.0, -0.479, 298.9), (-1.0, -0.479, 178.9), (-1.0, -0.5038, 178.9), (1.0, -0.479, 178.9), (1.0, -0.5038, 178.9), (1.0, 0.5038, 178.9), (1.0, 0.479, 178.9), (-1.0, 0.479, 178.9), (-1.0, 0.5038, 178.9), (-1.0, 0.5038, 298.9), (-1.0, 0.479, 298.9), (1.0, 0.479, 298.9), (1.0, 0.5038, 298.9), (-1.0, -0.5038, 270.5), (-1.0, -0.5038, 268.3), (-1.0, -0.479, 268.3), (-1.0, -0.479, 270.5), (1.0, -0.5038, 270.5), (1.0, -0.5038, 268.3), (1.0, -0.479, 270.5), (1.0, -0.479, 268.3), (-1.0, -0.0139, 268.3), (-1.0, -0.0139, 270.5), (-1.0, 0.0139, 268.3), (-1.0, 0.0139, 270.5), (1.0, -0.0139, 270.5), (1.0, -0.0139, 268.3), (1.0, 0.0139, 270.5), (1.0, 0.0139, 268.3), (1.0, 0.5038, 268.3), (1.0, 0.5038, 270.5), (1.0, 0.479, 268.3), (1.0, 0.479, 270.5), (-1.0, 0.5038, 270.5), (-1.0, 0.5038, 268.3), (-1.0, 0.479, 270.5), (-1.0, 0.479, 268.3), (1.0, 0.479, 207.3), (1.0, 0.479, 209.5), (1.0, 0.5038, 209.5), (1.0, 0.5038, 207.3), (-1.0, 0.479, 207.3), (-1.0, 0.479, 209.5), (-1.0, 0.5038, 207.3), (-1.0, 0.5038, 209.5), (1.0, -0.0139, 207.3), (1.0, -0.0139, 209.5), (1.0, 0.0139, 209.5), (1.0, 0.0139, 207.3), (-1.0, -0.0139, 207.3), (-1.0, -0.0139, 209.5), (-1.0, 0.0139, 207.3), (-1.0, 0.0139, 209.5), (-1.0, -0.479, 207.3), (-1.0, -0.479, 209.5), (-1.0, -0.5038, 209.5), (-1.0, -0.5038, 207.3), (1.0, -0.5038, 207.3), (1.0, -0.5038, 209.5), (1.0, -0.479, 209.5), (1.0, -0.479, 207.3), (-1.0, -0.01485, 268.3), (-1.0, -0.01485, 270.5), (1.0, -0.01485, 270.5), (1.0, -0.01485, 268.3), (1.0, 0.01488, 268.3), (1.0, 0.01488, 270.5), (-1.0, 0.01488, 270.5), (-1.0, 0.01488, 268.3), (-1.0, -0.01485, 207.3), (-1.0, -0.01485, 209.5), (1.0, -0.01485, 209.5), (1.0, -0.01485, 207.3), (1.0, 0.01488, 207.3), (1.0, 0.01488, 209.5), (-1.0, 0.01488, 207.3), (-1.0, 0.01488, 209.5), (-1.0, -0.9952, 209.5), (-1.0, -0.9952, 207.3), (1.0, -0.9952, 207.3), (1.0, -0.9952, 209.5), (-1.0, -0.9952, 270.5), (-1.0, -0.9952, 268.3), (1.0, -0.9952, 270.5), (1.0, -0.9952, 268.3), (1.0, 0.9952, 268.3), (1.0, 0.9952, 270.5), (-1.0, 0.9952, 270.5), (-1.0, 0.9952, 268.3), (1.0, 0.9952, 209.5), (1.0, 0.9952, 207.3), (-1.0, 0.9952, 207.3), (-1.0, 0.9952, 209.5), (-1.0, -1.0, 121.2), (-1.0, -1.0, 123.2), (-1.0, 1.0, 121.2), (-1.0, 1.0, 123.2), (1.0, -1.0, 121.2), (1.0, -1.0, 123.2), (1.0, 1.0, 121.2), (1.0, 1.0, 123.2), (1.0, 0.0139, 182.2), (1.0, -0.0139, 182.2), (-1.0, -0.0139, 182.2), (-1.0, 0.0139, 182.2), (-1.0, -0.0139, 121.2), (-1.0, 0.0139, 121.2), (-1.0, 0.0139, 123.2), (-1.0, -0.0139, 123.2), (1.0, 0.0139, 121.2), (1.0, -0.0139, 121.2), (1.0, -0.0139, 123.2), (1.0, 0.0139, 123.2), (1.0, -0.5038, 123.2), (1.0, -0.479, 123.2), (1.0, -0.479, 121.2), (1.0, -0.5038, 121.2), (-1.0, -0.479, 123.2), (-1.0, -0.5038, 123.2), (-1.0, -0.479, 121.2), (-1.0, -0.5038, 121.2), (1.0, 0.479, 123.2), (1.0, 0.5038, 123.2), (-1.0, 0.5038, 123.2), (-1.0, 0.479, 123.2), (1.0, 0.5038, 121.2), (1.0, 0.479, 121.2), (-1.0, 0.479, 121.2), (-1.0, 0.5038, 121.2), (1.0, 0.0139, 62.25), (1.0, -0.0139, 62.25), (-1.0, -0.0139, 62.25), (-1.0, 0.0139, 62.25), (-1.0, -0.479, 182.2), (-1.0, -0.5038, 182.2), (1.0, -0.5038, 182.2), (1.0, -0.479, 182.2), (-1.0, -0.479, 62.25), (-1.0, -0.5038, 62.25), (1.0, -0.479, 62.25), (1.0, -0.5038, 62.25), (1.0, 0.5038, 62.25), (1.0, 0.479, 62.25), (-1.0, 0.479, 62.25), (-1.0, 0.5038, 62.25), (-1.0, 0.5038, 182.2), (-1.0, 0.479, 182.2), (1.0, 0.479, 182.2), (1.0, 0.5038, 182.2), (-1.0, -0.5038, 153.8), (-1.0, -0.5038, 151.6), (-1.0, -0.479, 151.6), (-1.0, -0.479, 153.8), (1.0, -0.5038, 153.8), (1.0, -0.5038, 151.6), (1.0, -0.479, 153.8), (1.0, -0.479, 151.6), (-1.0, -0.0139, 151.6), (-1.0, -0.0139, 153.8), (-1.0, 0.0139, 151.6), (-1.0, 0.0139, 153.8), (1.0, -0.0139, 153.8), (1.0, -0.0139, 151.6), (1.0, 0.0139, 153.8), (1.0, 0.0139, 151.6), (1.0, 0.5038, 151.6), (1.0, 0.5038, 153.8), (1.0, 0.479, 151.6), (1.0, 0.479, 153.8), (-1.0, 0.5038, 153.8), (-1.0, 0.5038, 151.6), (-1.0, 0.479, 153.8), (-1.0, 0.479, 151.6), (1.0, 0.479, 90.62), (1.0, 0.479, 92.86), (1.0, 0.5038, 92.86), (1.0, 0.5038, 90.62), (-1.0, 0.479, 90.62), (-1.0, 0.479, 92.86), (-1.0, 0.5038, 90.62), (-1.0, 0.5038, 92.86), (1.0, -0.0139, 90.62), (1.0, -0.0139, 92.86), (1.0, 0.0139, 92.86), (1.0, 0.0139, 90.62), (-1.0, -0.0139, 90.62), (-1.0, -0.0139, 92.86), (-1.0, 0.0139, 90.62), (-1.0, 0.0139, 92.86), (-1.0, -0.479, 90.62), (-1.0, -0.479, 92.86), (-1.0, -0.5038, 92.86), (-1.0, -0.5038, 90.62), (1.0, -0.5038, 90.62), (1.0, -0.5038, 92.86), (1.0, -0.479, 92.86), (1.0, -0.479, 90.62), (-1.0, -0.01485, 151.6), (-1.0, -0.01485, 153.8), (1.0, -0.01485, 153.8), (1.0, -0.01485, 151.6), (1.0, 0.01488, 151.6), (1.0, 0.01488, 153.8), (-1.0, 0.01488, 153.8), (-1.0, 0.01488, 151.6), (-1.0, -0.01485, 90.62), (-1.0, -0.01485, 92.86), (1.0, -0.01485, 92.86), (1.0, -0.01485, 90.62), (1.0, 0.01488, 90.62), (1.0, 0.01488, 92.86), (-1.0, 0.01488, 90.62), (-1.0, 0.01488, 92.86), (-1.0, -0.9952, 92.86), (-1.0, -0.9952, 90.62), (1.0, -0.9952, 90.62), (1.0, -0.9952, 92.86), (-1.0, -0.9952, 153.8), (-1.0, -0.9952, 151.6), (1.0, -0.9952, 153.8), (1.0, -0.9952, 151.6), (1.0, 0.9952, 151.6), (1.0, 0.9952, 153.8), (-1.0, 0.9952, 153.8), (-1.0, 0.9952, 151.6), (1.0, 0.9952, 92.86), (1.0, 0.9952, 90.62), (-1.0, 0.9952, 90.62), (-1.0, 0.9952, 92.86)], [], [(6, 7, 29, 32), (2, 3, 7, 6), (10, 9, 8, 11), (4, 5, 1, 0), (34, 33, 16, 13), (28, 31, 14, 19), (23, 20, 5, 4), (26, 24, 15, 12), (17, 18, 21, 22), (2, 6, 32, 35), (33, 34, 85, 81), (26, 22, 102, 97), (18, 17, 16, 19), (14, 13, 12, 15), (0, 1, 25, 27), (12, 17, 22, 26), (27, 23, 4, 0), (20, 25, 1, 5), (31, 28, 74, 79), (24, 26, 27, 25), (19, 14, 66, 71), (20, 23, 22, 21), (18, 15, 24, 21), (7, 3, 30, 29), (35, 30, 3, 2), (13, 14, 31, 34), (29, 30, 77, 72), (15, 18, 69, 64), (30, 35, 34, 31), (28, 33, 32, 29), (33, 28, 19, 16), (37, 38, 39, 36), (41, 42, 43, 40), (47, 45, 44, 46), (49, 50, 51, 48), (53, 54, 55, 52), (18, 19, 71, 69), (32, 33, 81, 82), (68, 70, 8, 9), (22, 23, 101, 102), (34, 35, 87, 85), (17, 12, 93, 89), (25, 20, 61, 57), (103, 100, 47, 46), (84, 86, 51, 50), (16, 17, 89, 90), (24, 25, 57, 58), (27, 26, 97, 98), (30, 31, 79, 77), (12, 13, 95, 93), (20, 21, 63, 61), (76, 78, 53, 52), (92, 94, 39, 38), (60, 62, 43, 42), (62, 59, 40, 43), (67, 65, 10, 11), (21, 24, 58, 63), (59, 56, 41, 40), (70, 67, 11, 8), (75, 73, 55, 54), (65, 68, 9, 10), (14, 15, 64, 66), (78, 75, 54, 53), (80, 84, 50, 49), (73, 76, 52, 55), (28, 29, 72, 74), (86, 83, 48, 51), (88, 92, 38, 37), (35, 32, 82, 87), (83, 80, 49, 48), (94, 91, 36, 39), (96, 103, 46, 44), (13, 16, 90, 95), (91, 88, 37, 36), (23, 27, 98, 101), (100, 99, 45, 47), (99, 96, 44, 45), (62, 60, 61, 63), (56, 59, 58, 57), (70, 68, 69, 71), (65, 67, 66, 64), (78, 76, 77, 79), (73, 75, 74, 72), (86, 84, 85, 87), (80, 83, 82, 81), (94, 92, 93, 95), (88, 91, 90, 89), (100, 103, 102, 101), (96, 99, 98, 97), (56, 60, 42, 41), (62, 63, 107, 106), (58, 59, 105, 104), (63, 58, 104, 107), (59, 62, 106, 105), (78, 79, 111, 110), (74, 75, 109, 108), (79, 74, 108, 111), (75, 78, 110, 109), (97, 102, 114, 113), (103, 96, 112, 115), (96, 97, 113, 112), (102, 103, 115, 114), (85, 84, 118, 119), (80, 81, 117, 116), (81, 85, 119, 117), (84, 80, 116, 118), (100, 101, 123, 122), (98, 99, 121, 120), (101, 98, 120, 123), (99, 100, 122, 121), (56, 57, 125, 124), (57, 61, 127, 125), (60, 56, 124, 126), (61, 60, 126, 127), (87, 82, 132, 135), (83, 86, 134, 133), (72, 77, 131, 128), (73, 72, 128, 129), (77, 76, 130, 131), (86, 87, 135, 134), (82, 83, 133, 132), (76, 73, 129, 130), (142, 143, 165, 168), (138, 139, 143, 142), (146, 145, 144, 147), (140, 141, 137, 136), (170, 169, 152, 149), (164, 167, 150, 155), (159, 156, 141, 140), (162, 160, 151, 148), (153, 154, 157, 158), (138, 142, 168, 171), (169, 170, 221, 217), (162, 158, 238, 233), (154, 153, 152, 155), (150, 149, 148, 151), (136, 137, 161, 163), (148, 153, 158, 162), (163, 159, 140, 136), (156, 161, 137, 141), (167, 164, 210, 215), (160, 162, 163, 161), (155, 150, 202, 207), (156, 159, 158, 157), (154, 151, 160, 157), (143, 139, 166, 165), (171, 166, 139, 138), (149, 150, 167, 170), (165, 166, 213, 208), (151, 154, 205, 200), (166, 171, 170, 167), (164, 169, 168, 165), (169, 164, 155, 152), (173, 174, 175, 172), (177, 178, 179, 176), (183, 181, 180, 182), (185, 186, 187, 184), (189, 190, 191, 188), (154, 155, 207, 205), (168, 169, 217, 218), (204, 206, 144, 145), (158, 159, 237, 238), (170, 171, 223, 221), (153, 148, 229, 225), (161, 156, 197, 193), (239, 236, 183, 182), (220, 222, 187, 186), (152, 153, 225, 226), (160, 161, 193, 194), (163, 162, 233, 234), (166, 167, 215, 213), (148, 149, 231, 229), (156, 157, 199, 197), (212, 214, 189, 188), (228, 230, 175, 174), (196, 198, 179, 178), (198, 195, 176, 179), (203, 201, 146, 147), (157, 160, 194, 199), (195, 192, 177, 176), (206, 203, 147, 144), (211, 209, 191, 190), (201, 204, 145, 146), (150, 151, 200, 202), (214, 211, 190, 189), (216, 220, 186, 185), (209, 212, 188, 191), (164, 165, 208, 210), (222, 219, 184, 187), (224, 228, 174, 173), (171, 168, 218, 223), (219, 216, 185, 184), (230, 227, 172, 175), (232, 239, 182, 180), (149, 152, 226, 231), (227, 224, 173, 172), (159, 163, 234, 237), (236, 235, 181, 183), (235, 232, 180, 181), (198, 196, 197, 199), (192, 195, 194, 193), (206, 204, 205, 207), (201, 203, 202, 200), (214, 212, 213, 215), (209, 211, 210, 208), (222, 220, 221, 223), (216, 219, 218, 217), (230, 228, 229, 231), (224, 227, 226, 225), (236, 239, 238, 237), (232, 235, 234, 233), (192, 196, 178, 177), (198, 199, 243, 242), (194, 195, 241, 240), (199, 194, 240, 243), (195, 198, 242, 241), (214, 215, 247, 246), (210, 211, 245, 244), (215, 210, 244, 247), (211, 214, 246, 245), (233, 238, 250, 249), (239, 232, 248, 251), (232, 233, 249, 248), (238, 239, 251, 250), (221, 220, 254, 255), (216, 217, 253, 252), (217, 221, 255, 253), (220, 216, 252, 254), (236, 237, 259, 258), (234, 235, 257, 256), (237, 234, 256, 259), (235, 236, 258, 257), (192, 193, 261, 260), (193, 197, 263, 261), (196, 192, 260, 262), (197, 196, 262, 263), (223, 218, 268, 271), (219, 222, 270, 269), (208, 213, 267, 264), (209, 208, 264, 265), (213, 212, 266, 267), (222, 223, 271, 270), (218, 219, 269, 268), (212, 209, 265, 266), (278, 279, 301, 304), (274, 275, 279, 278), (282, 281, 280, 283), (276, 277, 273, 272), (306, 305, 288, 285), (300, 303, 286, 291), (295, 292, 277, 276), (298, 296, 287, 284), (289, 290, 293, 294), (274, 278, 304, 307), (305, 306, 357, 353), (298, 294, 374, 369), (290, 289, 288, 291), (286, 285, 284, 287), (272, 273, 297, 299), (284, 289, 294, 298), (299, 295, 276, 272), (292, 297, 273, 277), (303, 300, 346, 351), (296, 298, 299, 297), (291, 286, 338, 343), (292, 295, 294, 293), (290, 287, 296, 293), (279, 275, 302, 301), (307, 302, 275, 274), (285, 286, 303, 306), (301, 302, 349, 344), (287, 290, 341, 336), (302, 307, 306, 303), (300, 305, 304, 301), (305, 300, 291, 288), (309, 310, 311, 308), (313, 314, 315, 312), (319, 317, 316, 318), (321, 322, 323, 320), (325, 326, 327, 324), (290, 291, 343, 341), (304, 305, 353, 354), (340, 342, 280, 281), (294, 295, 373, 374), (306, 307, 359, 357), (289, 284, 365, 361), (297, 292, 333, 329), (375, 372, 319, 318), (356, 358, 323, 322), (288, 289, 361, 362), (296, 297, 329, 330), (299, 298, 369, 370), (302, 303, 351, 349), (284, 285, 367, 365), (292, 293, 335, 333), (348, 350, 325, 324), (364, 366, 311, 310), (332, 334, 315, 314), (334, 331, 312, 315), (339, 337, 282, 283), (293, 296, 330, 335), (331, 328, 313, 312), (342, 339, 283, 280), (347, 345, 327, 326), (337, 340, 281, 282), (286, 287, 336, 338), (350, 347, 326, 325), (352, 356, 322, 321), (345, 348, 324, 327), (300, 301, 344, 346), (358, 355, 320, 323), (360, 364, 310, 309), (307, 304, 354, 359), (355, 352, 321, 320), (366, 363, 308, 311), (368, 375, 318, 316), (285, 288, 362, 367), (363, 360, 309, 308), (295, 299, 370, 373), (372, 371, 317, 319), (371, 368, 316, 317), (334, 332, 333, 335), (328, 331, 330, 329), (342, 340, 341, 343), (337, 339, 338, 336), (350, 348, 349, 351), (345, 347, 346, 344), (358, 356, 357, 359), (352, 355, 354, 353), (366, 364, 365, 367), (360, 363, 362, 361), (372, 375, 374, 373), (368, 371, 370, 369), (328, 332, 314, 313), (334, 335, 379, 378), (330, 331, 377, 376), (335, 330, 376, 379), (331, 334, 378, 377), (350, 351, 383, 382), (346, 347, 381, 380), (351, 346, 380, 383), (347, 350, 382, 381), (369, 374, 386, 385), (375, 368, 384, 387), (368, 369, 385, 384), (374, 375, 387, 386), (357, 356, 390, 391), (352, 353, 389, 388), (353, 357, 391, 389), (356, 352, 388, 390), (372, 373, 395, 394), (370, 371, 393, 392), (373, 370, 392, 395), (371, 372, 394, 393), (328, 329, 397, 396), (329, 333, 399, 397), (332, 328, 396, 398), (333, 332, 398, 399), (359, 354, 404, 407), (355, 358, 406, 405), (344, 349, 403, 400), (345, 344, 400, 401), (349, 348, 402, 403), (358, 359, 407, 406), (354, 355, 405, 404), (348, 345, 401, 402), (414, 415, 437, 440), (410, 411, 415, 414), (418, 417, 416, 419), (412, 413, 409, 408), (442, 441, 424, 421), (436, 439, 422, 427), (431, 428, 413, 412), (434, 432, 423, 420), (425, 426, 429, 430), (410, 414, 440, 443), (441, 442, 493, 489), (434, 430, 510, 505), (426, 425, 424, 427), (422, 421, 420, 423), (408, 409, 433, 435), (420, 425, 430, 434), (435, 431, 412, 408), (428, 433, 409, 413), (439, 436, 482, 487), (432, 434, 435, 433), (427, 422, 474, 479), (428, 431, 430, 429), (426, 423, 432, 429), (415, 411, 438, 437), (443, 438, 411, 410), (421, 422, 439, 442), (437, 438, 485, 480), (423, 426, 477, 472), (438, 443, 442, 439), (436, 441, 440, 437), (441, 436, 427, 424), (445, 446, 447, 444), (449, 450, 451, 448), (455, 453, 452, 454), (457, 458, 459, 456), (461, 462, 463, 460), (426, 427, 479, 477), (440, 441, 489, 490), (476, 478, 416, 417), (430, 431, 509, 510), (442, 443, 495, 493), (425, 420, 501, 497), (433, 428, 469, 465), (511, 508, 455, 454), (492, 494, 459, 458), (424, 425, 497, 498), (432, 433, 465, 466), (435, 434, 505, 506), (438, 439, 487, 485), (420, 421, 503, 501), (428, 429, 471, 469), (484, 486, 461, 460), (500, 502, 447, 446), (468, 470, 451, 450), (470, 467, 448, 451), (475, 473, 418, 419), (429, 432, 466, 471), (467, 464, 449, 448), (478, 475, 419, 416), (483, 481, 463, 462), (473, 476, 417, 418), (422, 423, 472, 474), (486, 483, 462, 461), (488, 492, 458, 457), (481, 484, 460, 463), (436, 437, 480, 482), (494, 491, 456, 459), (496, 500, 446, 445), (443, 440, 490, 495), (491, 488, 457, 456), (502, 499, 444, 447), (504, 511, 454, 452), (421, 424, 498, 503), (499, 496, 445, 444), (431, 435, 506, 509), (508, 507, 453, 455), (507, 504, 452, 453), (470, 468, 469, 471), (464, 467, 466, 465), (478, 476, 477, 479), (473, 475, 474, 472), (486, 484, 485, 487), (481, 483, 482, 480), (494, 492, 493, 495), (488, 491, 490, 489), (502, 500, 501, 503), (496, 499, 498, 497), (508, 511, 510, 509), (504, 507, 506, 505), (464, 468, 450, 449), (470, 471, 515, 514), (466, 467, 513, 512), (471, 466, 512, 515), (467, 470, 514, 513), (486, 487, 519, 518), (482, 483, 517, 516), (487, 482, 516, 519), (483, 486, 518, 517), (505, 510, 522, 521), (511, 504, 520, 523), (504, 505, 521, 520), (510, 511, 523, 522), (493, 492, 526, 527), (488, 489, 525, 524), (489, 493, 527, 525), (492, 488, 524, 526), (508, 509, 531, 530), (506, 507, 529, 528), (509, 506, 528, 531), (507, 508, 530, 529), (464, 465, 533, 532), (465, 469, 535, 533), (468, 464, 532, 534), (469, 468, 534, 535), (495, 490, 540, 543), (491, 494, 542, 541), (480, 485, 539, 536), (481, 480, 536, 537), (485, 484, 538, 539), (494, 495, 543, 542), (490, 491, 541, 540), (484, 481, 537, 538)])
_uv = me_cube_054.uv_layers.new(name='UVMap')
_uv.uv.foreach_set('vector', [0.375, 0.5, 0.625, 0.5, 0.625, 0.562, 0.375, 0.562, 0.375, 0.25, 0.625, 0.25, 0.625, 0.5, 0.375, 0.5, 0.875, 0.6267, 0.625, 0.6267, 0.625, 0.6233, 0.875, 0.6233, 0.375, 0.75, 0.625, 0.75, 0.625, 1.0, 0.375, 1.0, 0.125, 0.5651, 0.375, 0.5651, 0.375, 0.6233, 0.125, 0.6233, 0.625, 0.5651, 0.875, 0.5651, 0.875, 0.6233, 0.625, 0.6233, 0.375, 0.6881, 0.625, 0.6881, 0.625, 0.75, 0.375, 0.75, 0.375, 0.06504, 0.625, 0.06504, 0.625, 0.1233, 0.375, 0.1233, 0.375, 0.6267, 0.625, 0.6267, 0.625, 0.685, 0.375, 0.685, 0.125, 0.5, 0.375, 0.5, 0.375, 0.562, 0.125, 0.562, 0.375, 0.5651, 0.125, 0.5651, 0.125, 0.5651, 0.375, 0.5651, 0.125, 0.685, 0.375, 0.685, 0.375, 0.685, 0.125, 0.685, 0.625, 0.6267, 0.375, 0.6267, 0.375, 0.6233, 0.625, 0.6233, 0.625, 0.1267, 0.375, 0.1267, 0.375, 0.1233, 0.625, 0.1233, 0.375, 0.0, 0.625, 0.0, 0.625, 0.06193, 0.375, 0.06193, 0.125, 0.6267, 0.375, 0.6267, 0.375, 0.685, 0.125, 0.685, 0.125, 0.6881, 0.375, 0.6881, 0.375, 0.75, 0.125, 0.75, 0.625, 0.6881, 0.875, 0.6881, 0.875, 0.75, 0.625, 0.75, 0.875, 0.5651, 0.625, 0.5651, 0.625, 0.5651, 0.875, 0.5651, 0.625, 0.06504, 0.375, 0.06504, 0.375, 0.06193, 0.625, 0.06193, 0.625, 0.6233, 0.875, 0.6233, 0.875, 0.6233, 0.625, 0.6233, 0.625, 0.6881, 0.375, 0.6881, 0.375, 0.685, 0.625, 0.685, 0.625, 0.6267, 0.875, 0.6267, 0.875, 0.685, 0.625, 0.685, 0.625, 0.5, 0.875, 0.5, 0.875, 0.562, 0.625, 0.562, 0.375, 0.188, 0.625, 0.188, 0.625, 0.25, 0.375, 0.25, 0.375, 0.1267, 0.625, 0.1267, 0.625, 0.1849, 0.375, 0.1849, 0.625, 0.562, 0.875, 0.562, 0.875, 0.562, 0.625, 0.562, 0.875, 0.6267, 0.625, 0.6267, 0.625, 0.6267, 0.875, 0.6267, 0.625, 0.188, 0.375, 0.188, 0.375, 0.1849, 0.625, 0.1849, 0.625, 0.5651, 0.375, 0.5651, 0.375, 0.562, 0.625, 0.562, 0.375, 0.5651, 0.625, 0.5651, 0.625, 0.6233, 0.375, 0.6233, 0.375, 0.6267, 0.125, 0.6267, 0.125, 0.6233, 0.375, 0.6233, 0.875, 0.6881, 0.625, 0.6881, 0.625, 0.685, 0.875, 0.685, 0.375, 0.6881, 0.125, 0.6881, 0.125, 0.685, 0.375, 0.685, 0.375, 0.5651, 0.125, 0.5651, 0.125, 0.562, 0.375, 0.562, 0.875, 0.5651, 0.625, 0.5651, 0.625, 0.562, 0.875, 0.562, 0.625, 0.6267, 0.625, 0.6233, 0.625, 0.6233, 0.625, 0.6267, 0.375, 0.562, 0.375, 0.5651, 0.375, 0.5651, 0.375, 0.562, 0.625, 0.6267, 0.625, 0.6233, 0.625, 0.6233, 0.625, 0.6267, 0.375, 0.685, 0.375, 0.6881, 0.375, 0.6881, 0.375, 0.685, 0.375, 0.1849, 0.375, 0.188, 0.375, 0.188, 0.375, 0.1849, 0.375, 0.6267, 0.125, 0.6267, 0.125, 0.6267, 0.375, 0.6267, 0.875, 0.6881, 0.625, 0.6881, 0.625, 0.6881, 0.875, 0.6881, 0.375, 0.685, 0.375, 0.6881, 0.375, 0.6881, 0.375, 0.685, 0.375, 0.1849, 0.375, 0.188, 0.375, 0.188, 0.375, 0.1849, 0.375, 0.6233, 0.375, 0.6267, 0.375, 0.6267, 0.375, 0.6233, 0.625, 0.06504, 0.625, 0.06193, 0.625, 0.06193, 0.625, 0.06504, 0.375, 0.06193, 0.375, 0.06504, 0.375, 0.06504, 0.375, 0.06193, 0.625, 0.188, 0.625, 0.1849, 0.625, 0.1849, 0.625, 0.188, 0.375, 0.1233, 0.375, 0.1267, 0.375, 0.1267, 0.375, 0.1233, 0.625, 0.6881, 0.625, 0.685, 0.625, 0.685, 0.625, 0.6881, 0.625, 0.188, 0.625, 0.1849, 0.625, 0.1849, 0.625, 0.188, 0.375, 0.1233, 0.375, 0.1267, 0.375, 0.1267, 0.375, 0.1233, 0.625, 0.6881, 0.625, 0.685, 0.625, 0.685, 0.625, 0.6881, 0.625, 0.685, 0.875, 0.685, 0.875, 0.685, 0.625, 0.685, 0.625, 0.1267, 0.625, 0.1233, 0.625, 0.1233, 0.625, 0.1267, 0.625, 0.685, 0.875, 0.685, 0.875, 0.685, 0.625, 0.685, 0.625, 0.06504, 0.625, 0.06193, 0.625, 0.06193, 0.625, 0.06504, 0.625, 0.6233, 0.875, 0.6233, 0.875, 0.6233, 0.625, 0.6233, 0.625, 0.5651, 0.625, 0.562, 0.625, 0.562, 0.625, 0.5651, 0.875, 0.6267, 0.625, 0.6267, 0.625, 0.6267, 0.875, 0.6267, 0.625, 0.1267, 0.625, 0.1233, 0.625, 0.1233, 0.625, 0.1267, 0.875, 0.5651, 0.625, 0.5651, 0.625, 0.5651, 0.875, 0.5651, 0.375, 0.5651, 0.125, 0.5651, 0.125, 0.5651, 0.375, 0.5651, 0.625, 0.562, 0.875, 0.562, 0.875, 0.562, 0.625, 0.562, 0.625, 0.5651, 0.625, 0.562, 0.625, 0.562, 0.625, 0.5651, 0.125, 0.562, 0.375, 0.562, 0.375, 0.562, 0.125, 0.562, 0.375, 0.6267, 0.125, 0.6267, 0.125, 0.6267, 0.375, 0.6267, 0.125, 0.562, 0.375, 0.562, 0.375, 0.562, 0.125, 0.562, 0.375, 0.562, 0.375, 0.5651, 0.375, 0.5651, 0.375, 0.562, 0.125, 0.6233, 0.375, 0.6233, 0.375, 0.6233, 0.125, 0.6233, 0.125, 0.685, 0.375, 0.685, 0.375, 0.685, 0.125, 0.685, 0.125, 0.6233, 0.375, 0.6233, 0.375, 0.6233, 0.125, 0.6233, 0.375, 0.6233, 0.375, 0.6267, 0.375, 0.6267, 0.375, 0.6233, 0.375, 0.6881, 0.125, 0.6881, 0.125, 0.6881, 0.375, 0.6881, 0.375, 0.6881, 0.125, 0.6881, 0.125, 0.6881, 0.375, 0.6881, 0.375, 0.06193, 0.375, 0.06504, 0.375, 0.06504, 0.375, 0.06193, 0.625, 0.685, 0.625, 0.6881, 0.625, 0.6881, 0.625, 0.685, 0.625, 0.06193, 0.625, 0.06504, 0.625, 0.06504, 0.625, 0.06193, 0.625, 0.6233, 0.625, 0.6267, 0.625, 0.6267, 0.625, 0.6233, 0.625, 0.1233, 0.625, 0.1267, 0.625, 0.1267, 0.625, 0.1233, 0.625, 0.1849, 0.625, 0.188, 0.625, 0.188, 0.625, 0.1849, 0.625, 0.562, 0.625, 0.5651, 0.625, 0.5651, 0.625, 0.562, 0.375, 0.188, 0.375, 0.1849, 0.375, 0.1849, 0.375, 0.188, 0.375, 0.5651, 0.375, 0.562, 0.375, 0.562, 0.375, 0.5651, 0.375, 0.1267, 0.375, 0.1233, 0.375, 0.1233, 0.375, 0.1267, 0.375, 0.6267, 0.375, 0.6233, 0.375, 0.6233, 0.375, 0.6267, 0.375, 0.6881, 0.375, 0.685, 0.375, 0.685, 0.375, 0.6881, 0.375, 0.06504, 0.375, 0.06193, 0.375, 0.06193, 0.375, 0.06504, 0.875, 0.6881, 0.625, 0.6881, 0.625, 0.6881, 0.875, 0.6881, 0.625, 0.685, 0.625, 0.685, 0.625, 0.685, 0.625, 0.685, 0.625, 0.06504, 0.625, 0.06504, 0.625, 0.06504, 0.625, 0.06504, 0.625, 0.685, 0.875, 0.685, 0.875, 0.685, 0.625, 0.685, 0.875, 0.685, 0.625, 0.685, 0.625, 0.685, 0.875, 0.685, 0.625, 0.1849, 0.625, 0.1849, 0.625, 0.1849, 0.625, 0.1849, 0.625, 0.5651, 0.625, 0.5651, 0.625, 0.5651, 0.625, 0.5651, 0.875, 0.5651, 0.625, 0.5651, 0.625, 0.5651, 0.875, 0.5651, 0.625, 0.5651, 0.875, 0.5651, 0.875, 0.5651, 0.625, 0.5651, 0.125, 0.685, 0.375, 0.685, 0.375, 0.685, 0.125, 0.685, 0.375, 0.685, 0.125, 0.685, 0.125, 0.685, 0.375, 0.685, 0.375, 0.06504, 0.375, 0.06504, 0.375, 0.06504, 0.375, 0.06504, 0.375, 0.685, 0.375, 0.685, 0.375, 0.685, 0.375, 0.685, 0.375, 0.1849, 0.375, 0.1849, 0.375, 0.1849, 0.375, 0.1849, 0.375, 0.5651, 0.375, 0.5651, 0.375, 0.5651, 0.375, 0.5651, 0.375, 0.5651, 0.125, 0.5651, 0.125, 0.5651, 0.375, 0.5651, 0.125, 0.5651, 0.375, 0.5651, 0.375, 0.5651, 0.125, 0.5651, 0.375, 0.6881, 0.375, 0.6881, 0.375, 0.6881, 0.375, 0.6881, 0.375, 0.06193, 0.375, 0.06193, 0.375, 0.06193, 0.375, 0.06193, 0.375, 0.6881, 0.125, 0.6881, 0.125, 0.6881, 0.375, 0.6881, 0.125, 0.6881, 0.375, 0.6881, 0.375, 0.6881, 0.125, 0.6881, 0.625, 0.06193, 0.625, 0.06193, 0.625, 0.06193, 0.625, 0.06193, 0.875, 0.6881, 0.625, 0.6881, 0.625, 0.6881, 0.875, 0.6881, 0.625, 0.6881, 0.875, 0.6881, 0.875, 0.6881, 0.625, 0.6881, 0.625, 0.6881, 0.625, 0.6881, 0.625, 0.6881, 0.625, 0.6881, 0.125, 0.562, 0.375, 0.562, 0.375, 0.562, 0.125, 0.562, 0.375, 0.562, 0.125, 0.562, 0.125, 0.562, 0.375, 0.562, 0.625, 0.562, 0.875, 0.562, 0.875, 0.562, 0.625, 0.562, 0.625, 0.562, 0.625, 0.562, 0.625, 0.562, 0.625, 0.562, 0.625, 0.188, 0.625, 0.188, 0.625, 0.188, 0.625, 0.188, 0.375, 0.188, 0.375, 0.188, 0.375, 0.188, 0.375, 0.188, 0.375, 0.562, 0.375, 0.562, 0.375, 0.562, 0.375, 0.562, 0.875, 0.562, 0.625, 0.562, 0.625, 0.562, 0.875, 0.562, 0.375, 0.5, 0.625, 0.5, 0.625, 0.562, 0.375, 0.562, 0.375, 0.25, 0.625, 0.25, 0.625, 0.5, 0.375, 0.5, 0.875, 0.6267, 0.625, 0.6267, 0.625, 0.6233, 0.875, 0.6233, 0.375, 0.75, 0.625, 0.75, 0.625, 1.0, 0.375, 1.0, 0.125, 0.5651, 0.375, 0.5651, 0.375, 0.6233, 0.125, 0.6233, 0.625, 0.5651, 0.875, 0.5651, 0.875, 0.6233, 0.625, 0.6233, 0.375, 0.6881, 0.625, 0.6881, 0.625, 0.75, 0.375, 0.75, 0.375, 0.06504, 0.625, 0.06504, 0.625, 0.1233, 0.375, 0.1233, 0.375, 0.6267, 0.625, 0.6267, 0.625, 0.685, 0.375, 0.685, 0.125, 0.5, 0.375, 0.5, 0.375, 0.562, 0.125, 0.562, 0.375, 0.5651, 0.125, 0.5651, 0.125, 0.5651, 0.375, 0.5651, 0.125, 0.685, 0.375, 0.685, 0.375, 0.685, 0.125, 0.685, 0.625, 0.6267, 0.375, 0.6267, 0.375, 0.6233, 0.625, 0.6233, 0.625, 0.1267, 0.375, 0.1267, 0.375, 0.1233, 0.625, 0.1233, 0.375, 0.0, 0.625, 0.0, 0.625, 0.06193, 0.375, 0.06193, 0.125, 0.6267, 0.375, 0.6267, 0.375, 0.685, 0.125, 0.685, 0.125, 0.6881, 0.375, 0.6881, 0.375, 0.75, 0.125, 0.75, 0.625, 0.6881, 0.875, 0.6881, 0.875, 0.75, 0.625, 0.75, 0.875, 0.5651, 0.625, 0.5651, 0.625, 0.5651, 0.875, 0.5651, 0.625, 0.06504, 0.375, 0.06504, 0.375, 0.06193, 0.625, 0.06193, 0.625, 0.6233, 0.875, 0.6233, 0.875, 0.6233, 0.625, 0.6233, 0.625, 0.6881, 0.375, 0.6881, 0.375, 0.685, 0.625, 0.685, 0.625, 0.6267, 0.875, 0.6267, 0.875, 0.685, 0.625, 0.685, 0.625, 0.5, 0.875, 0.5, 0.875, 0.562, 0.625, 0.562, 0.375, 0.188, 0.625, 0.188, 0.625, 0.25, 0.375, 0.25, 0.375, 0.1267, 0.625, 0.1267, 0.625, 0.1849, 0.375, 0.1849, 0.625, 0.562, 0.875, 0.562, 0.875, 0.562, 0.625, 0.562, 0.875, 0.6267, 0.625, 0.6267, 0.625, 0.6267, 0.875, 0.6267, 0.625, 0.188, 0.375, 0.188, 0.375, 0.1849, 0.625, 0.1849, 0.625, 0.5651, 0.375, 0.5651, 0.375, 0.562, 0.625, 0.562, 0.375, 0.5651, 0.625, 0.5651, 0.625, 0.6233, 0.375, 0.6233, 0.375, 0.6267, 0.125, 0.6267, 0.125, 0.6233, 0.375, 0.6233, 0.875, 0.6881, 0.625, 0.6881, 0.625, 0.685, 0.875, 0.685, 0.375, 0.6881, 0.125, 0.6881, 0.125, 0.685, 0.375, 0.685, 0.375, 0.5651, 0.125, 0.5651, 0.125, 0.562, 0.375, 0.562, 0.875, 0.5651, 0.625, 0.5651, 0.625, 0.562, 0.875, 0.562, 0.625, 0.6267, 0.625, 0.6233, 0.625, 0.6233, 0.625, 0.6267, 0.375, 0.562, 0.375, 0.5651, 0.375, 0.5651, 0.375, 0.562, 0.625, 0.6267, 0.625, 0.6233, 0.625, 0.6233, 0.625, 0.6267, 0.375, 0.685, 0.375, 0.6881, 0.375, 0.6881, 0.375, 0.685, 0.375, 0.1849, 0.375, 0.188, 0.375, 0.188, 0.375, 0.1849, 0.375, 0.6267, 0.125, 0.6267, 0.125, 0.6267, 0.375, 0.6267, 0.875, 0.6881, 0.625, 0.6881, 0.625, 0.6881, 0.875, 0.6881, 0.375, 0.685, 0.375, 0.6881, 0.375, 0.6881, 0.375, 0.685, 0.375, 0.1849, 0.375, 0.188, 0.375, 0.188, 0.375, 0.1849, 0.375, 0.6233, 0.375, 0.6267, 0.375, 0.6267, 0.375, 0.6233, 0.625, 0.06504, 0.625, 0.06193, 0.625, 0.06193, 0.625, 0.06504, 0.375, 0.06193, 0.375, 0.06504, 0.375, 0.06504, 0.375, 0.06193, 0.625, 0.188, 0.625, 0.1849, 0.625, 0.1849, 0.625, 0.188, 0.375, 0.1233, 0.375, 0.1267, 0.375, 0.1267, 0.375, 0.1233, 0.625, 0.6881, 0.625, 0.685, 0.625, 0.685, 0.625, 0.6881, 0.625, 0.188, 0.625, 0.1849, 0.625, 0.1849, 0.625, 0.188, 0.375, 0.1233, 0.375, 0.1267, 0.375, 0.1267, 0.375, 0.1233, 0.625, 0.6881, 0.625, 0.685, 0.625, 0.685, 0.625, 0.6881, 0.625, 0.685, 0.875, 0.685, 0.875, 0.685, 0.625, 0.685, 0.625, 0.1267, 0.625, 0.1233, 0.625, 0.1233, 0.625, 0.1267, 0.625, 0.685, 0.875, 0.685, 0.875, 0.685, 0.625, 0.685, 0.625, 0.06504, 0.625, 0.06193, 0.625, 0.06193, 0.625, 0.06504, 0.625, 0.6233, 0.875, 0.6233, 0.875, 0.6233, 0.625, 0.6233, 0.625, 0.5651, 0.625, 0.562, 0.625, 0.562, 0.625, 0.5651, 0.875, 0.6267, 0.625, 0.6267, 0.625, 0.6267, 0.875, 0.6267, 0.625, 0.1267, 0.625, 0.1233, 0.625, 0.1233, 0.625, 0.1267, 0.875, 0.5651, 0.625, 0.5651, 0.625, 0.5651, 0.875, 0.5651, 0.375, 0.5651, 0.125, 0.5651, 0.125, 0.5651, 0.375, 0.5651, 0.625, 0.562, 0.875, 0.562, 0.875, 0.562, 0.625, 0.562, 0.625, 0.5651, 0.625, 0.562, 0.625, 0.562, 0.625, 0.5651, 0.125, 0.562, 0.375, 0.562, 0.375, 0.562, 0.125, 0.562, 0.375, 0.6267, 0.125, 0.6267, 0.125, 0.6267, 0.375, 0.6267, 0.125, 0.562, 0.375, 0.562, 0.375, 0.562, 0.125, 0.562, 0.375, 0.562, 0.375, 0.5651, 0.375, 0.5651, 0.375, 0.562, 0.125, 0.6233, 0.375, 0.6233, 0.375, 0.6233, 0.125, 0.6233, 0.125, 0.685, 0.375, 0.685, 0.375, 0.685, 0.125, 0.685, 0.125, 0.6233, 0.375, 0.6233, 0.375, 0.6233, 0.125, 0.6233, 0.375, 0.6233, 0.375, 0.6267, 0.375, 0.6267, 0.375, 0.6233, 0.375, 0.6881, 0.125, 0.6881, 0.125, 0.6881, 0.375, 0.6881, 0.375, 0.6881, 0.125, 0.6881, 0.125, 0.6881, 0.375, 0.6881, 0.375, 0.06193, 0.375, 0.06504, 0.375, 0.06504, 0.375, 0.06193, 0.625, 0.685, 0.625, 0.6881, 0.625, 0.6881, 0.625, 0.685, 0.625, 0.06193, 0.625, 0.06504, 0.625, 0.06504, 0.625, 0.06193, 0.625, 0.6233, 0.625, 0.6267, 0.625, 0.6267, 0.625, 0.6233, 0.625, 0.1233, 0.625, 0.1267, 0.625, 0.1267, 0.625, 0.1233, 0.625, 0.1849, 0.625, 0.188, 0.625, 0.188, 0.625, 0.1849, 0.625, 0.562, 0.625, 0.5651, 0.625, 0.5651, 0.625, 0.562, 0.375, 0.188, 0.375, 0.1849, 0.375, 0.1849, 0.375, 0.188, 0.375, 0.5651, 0.375, 0.562, 0.375, 0.562, 0.375, 0.5651, 0.375, 0.1267, 0.375, 0.1233, 0.375, 0.1233, 0.375, 0.1267, 0.375, 0.6267, 0.375, 0.6233, 0.375, 0.6233, 0.375, 0.6267, 0.375, 0.6881, 0.375, 0.685, 0.375, 0.685, 0.375, 0.6881, 0.375, 0.06504, 0.375, 0.06193, 0.375, 0.06193, 0.375, 0.06504, 0.875, 0.6881, 0.625, 0.6881, 0.625, 0.6881, 0.875, 0.6881, 0.625, 0.685, 0.625, 0.685, 0.625, 0.685, 0.625, 0.685, 0.625, 0.06504, 0.625, 0.06504, 0.625, 0.06504, 0.625, 0.06504, 0.625, 0.685, 0.875, 0.685, 0.875, 0.685, 0.625, 0.685, 0.875, 0.685, 0.625, 0.685, 0.625, 0.685, 0.875, 0.685, 0.625, 0.1849, 0.625, 0.1849, 0.625, 0.1849, 0.625, 0.1849, 0.625, 0.5651, 0.625, 0.5651, 0.625, 0.5651, 0.625, 0.5651, 0.875, 0.5651, 0.625, 0.5651, 0.625, 0.5651, 0.875, 0.5651, 0.625, 0.5651, 0.875, 0.5651, 0.875, 0.5651, 0.625, 0.5651, 0.125, 0.685, 0.375, 0.685, 0.375, 0.685, 0.125, 0.685, 0.375, 0.685, 0.125, 0.685, 0.125, 0.685, 0.375, 0.685, 0.375, 0.06504, 0.375, 0.06504, 0.375, 0.06504, 0.375, 0.06504, 0.375, 0.685, 0.375, 0.685, 0.375, 0.685, 0.375, 0.685, 0.375, 0.1849, 0.375, 0.1849, 0.375, 0.1849, 0.375, 0.1849, 0.375, 0.5651, 0.375, 0.5651, 0.375, 0.5651, 0.375, 0.5651, 0.375, 0.5651, 0.125, 0.5651, 0.125, 0.5651, 0.375, 0.5651, 0.125, 0.5651, 0.375, 0.5651, 0.375, 0.5651, 0.125, 0.5651, 0.375, 0.6881, 0.375, 0.6881, 0.375, 0.6881, 0.375, 0.6881, 0.375, 0.06193, 0.375, 0.06193, 0.375, 0.06193, 0.375, 0.06193, 0.375, 0.6881, 0.125, 0.6881, 0.125, 0.6881, 0.375, 0.6881, 0.125, 0.6881, 0.375, 0.6881, 0.375, 0.6881, 0.125, 0.6881, 0.625, 0.06193, 0.625, 0.06193, 0.625, 0.06193, 0.625, 0.06193, 0.875, 0.6881, 0.625, 0.6881, 0.625, 0.6881, 0.875, 0.6881, 0.625, 0.6881, 0.875, 0.6881, 0.875, 0.6881, 0.625, 0.6881, 0.625, 0.6881, 0.625, 0.6881, 0.625, 0.6881, 0.625, 0.6881, 0.125, 0.562, 0.375, 0.562, 0.375, 0.562, 0.125, 0.562, 0.375, 0.562, 0.125, 0.562, 0.125, 0.562, 0.375, 0.562, 0.625, 0.562, 0.875, 0.562, 0.875, 0.562, 0.625, 0.562, 0.625, 0.562, 0.625, 0.562, 0.625, 0.562, 0.625, 0.562, 0.625, 0.188, 0.625, 0.188, 0.625, 0.188, 0.625, 0.188, 0.375, 0.188, 0.375, 0.188, 0.375, 0.188, 0.375, 0.188, 0.375, 0.562, 0.375, 0.562, 0.375, 0.562, 0.375, 0.562, 0.875, 0.562, 0.625, 0.562, 0.625, 0.562, 0.875, 0.562, 0.375, 0.5, 0.625, 0.5, 0.625, 0.562, 0.375, 0.562, 0.375, 0.25, 0.625, 0.25, 0.625, 0.5, 0.375, 0.5, 0.875, 0.6267, 0.625, 0.6267, 0.625, 0.6233, 0.875, 0.6233, 0.375, 0.75, 0.625, 0.75, 0.625, 1.0, 0.375, 1.0, 0.125, 0.5651, 0.375, 0.5651, 0.375, 0.6233, 0.125, 0.6233, 0.625, 0.5651, 0.875, 0.5651, 0.875, 0.6233, 0.625, 0.6233, 0.375, 0.6881, 0.625, 0.6881, 0.625, 0.75, 0.375, 0.75, 0.375, 0.06504, 0.625, 0.06504, 0.625, 0.1233, 0.375, 0.1233, 0.375, 0.6267, 0.625, 0.6267, 0.625, 0.685, 0.375, 0.685, 0.125, 0.5, 0.375, 0.5, 0.375, 0.562, 0.125, 0.562, 0.375, 0.5651, 0.125, 0.5651, 0.125, 0.5651, 0.375, 0.5651, 0.125, 0.685, 0.375, 0.685, 0.375, 0.685, 0.125, 0.685, 0.625, 0.6267, 0.375, 0.6267, 0.375, 0.6233, 0.625, 0.6233, 0.625, 0.1267, 0.375, 0.1267, 0.375, 0.1233, 0.625, 0.1233, 0.375, 0.0, 0.625, 0.0, 0.625, 0.06193, 0.375, 0.06193, 0.125, 0.6267, 0.375, 0.6267, 0.375, 0.685, 0.125, 0.685, 0.125, 0.6881, 0.375, 0.6881, 0.375, 0.75, 0.125, 0.75, 0.625, 0.6881, 0.875, 0.6881, 0.875, 0.75, 0.625, 0.75, 0.875, 0.5651, 0.625, 0.5651, 0.625, 0.5651, 0.875, 0.5651, 0.625, 0.06504, 0.375, 0.06504, 0.375, 0.06193, 0.625, 0.06193, 0.625, 0.6233, 0.875, 0.6233, 0.875, 0.6233, 0.625, 0.6233, 0.625, 0.6881, 0.375, 0.6881, 0.375, 0.685, 0.625, 0.685, 0.625, 0.6267, 0.875, 0.6267, 0.875, 0.685, 0.625, 0.685, 0.625, 0.5, 0.875, 0.5, 0.875, 0.562, 0.625, 0.562, 0.375, 0.188, 0.625, 0.188, 0.625, 0.25, 0.375, 0.25, 0.375, 0.1267, 0.625, 0.1267, 0.625, 0.1849, 0.375, 0.1849, 0.625, 0.562, 0.875, 0.562, 0.875, 0.562, 0.625, 0.562, 0.875, 0.6267, 0.625, 0.6267, 0.625, 0.6267, 0.875, 0.6267, 0.625, 0.188, 0.375, 0.188, 0.375, 0.1849, 0.625, 0.1849, 0.625, 0.5651, 0.375, 0.5651, 0.375, 0.562, 0.625, 0.562, 0.375, 0.5651, 0.625, 0.5651, 0.625, 0.6233, 0.375, 0.6233, 0.375, 0.6267, 0.125, 0.6267, 0.125, 0.6233, 0.375, 0.6233, 0.875, 0.6881, 0.625, 0.6881, 0.625, 0.685, 0.875, 0.685, 0.375, 0.6881, 0.125, 0.6881, 0.125, 0.685, 0.375, 0.685, 0.375, 0.5651, 0.125, 0.5651, 0.125, 0.562, 0.375, 0.562, 0.875, 0.5651, 0.625, 0.5651, 0.625, 0.562, 0.875, 0.562, 0.625, 0.6267, 0.625, 0.6233, 0.625, 0.6233, 0.625, 0.6267, 0.375, 0.562, 0.375, 0.5651, 0.375, 0.5651, 0.375, 0.562, 0.625, 0.6267, 0.625, 0.6233, 0.625, 0.6233, 0.625, 0.6267, 0.375, 0.685, 0.375, 0.6881, 0.375, 0.6881, 0.375, 0.685, 0.375, 0.1849, 0.375, 0.188, 0.375, 0.188, 0.375, 0.1849, 0.375, 0.6267, 0.125, 0.6267, 0.125, 0.6267, 0.375, 0.6267, 0.875, 0.6881, 0.625, 0.6881, 0.625, 0.6881, 0.875, 0.6881, 0.375, 0.685, 0.375, 0.6881, 0.375, 0.6881, 0.375, 0.685, 0.375, 0.1849, 0.375, 0.188, 0.375, 0.188, 0.375, 0.1849, 0.375, 0.6233, 0.375, 0.6267, 0.375, 0.6267, 0.375, 0.6233, 0.625, 0.06504, 0.625, 0.06193, 0.625, 0.06193, 0.625, 0.06504, 0.375, 0.06193, 0.375, 0.06504, 0.375, 0.06504, 0.375, 0.06193, 0.625, 0.188, 0.625, 0.1849, 0.625, 0.1849, 0.625, 0.188, 0.375, 0.1233, 0.375, 0.1267, 0.375, 0.1267, 0.375, 0.1233, 0.625, 0.6881, 0.625, 0.685, 0.625, 0.685, 0.625, 0.6881, 0.625, 0.188, 0.625, 0.1849, 0.625, 0.1849, 0.625, 0.188, 0.375, 0.1233, 0.375, 0.1267, 0.375, 0.1267, 0.375, 0.1233, 0.625, 0.6881, 0.625, 0.685, 0.625, 0.685, 0.625, 0.6881, 0.625, 0.685, 0.875, 0.685, 0.875, 0.685, 0.625, 0.685, 0.625, 0.1267, 0.625, 0.1233, 0.625, 0.1233, 0.625, 0.1267, 0.625, 0.685, 0.875, 0.685, 0.875, 0.685, 0.625, 0.685, 0.625, 0.06504, 0.625, 0.06193, 0.625, 0.06193, 0.625, 0.06504, 0.625, 0.6233, 0.875, 0.6233, 0.875, 0.6233, 0.625, 0.6233, 0.625, 0.5651, 0.625, 0.562, 0.625, 0.562, 0.625, 0.5651, 0.875, 0.6267, 0.625, 0.6267, 0.625, 0.6267, 0.875, 0.6267, 0.625, 0.1267, 0.625, 0.1233, 0.625, 0.1233, 0.625, 0.1267, 0.875, 0.5651, 0.625, 0.5651, 0.625, 0.5651, 0.875, 0.5651, 0.375, 0.5651, 0.125, 0.5651, 0.125, 0.5651, 0.375, 0.5651, 0.625, 0.562, 0.875, 0.562, 0.875, 0.562, 0.625, 0.562, 0.625, 0.5651, 0.625, 0.562, 0.625, 0.562, 0.625, 0.5651, 0.125, 0.562, 0.375, 0.562, 0.375, 0.562, 0.125, 0.562, 0.375, 0.6267, 0.125, 0.6267, 0.125, 0.6267, 0.375, 0.6267, 0.125, 0.562, 0.375, 0.562, 0.375, 0.562, 0.125, 0.562, 0.375, 0.562, 0.375, 0.5651, 0.375, 0.5651, 0.375, 0.562, 0.125, 0.6233, 0.375, 0.6233, 0.375, 0.6233, 0.125, 0.6233, 0.125, 0.685, 0.375, 0.685, 0.375, 0.685, 0.125, 0.685, 0.125, 0.6233, 0.375, 0.6233, 0.375, 0.6233, 0.125, 0.6233, 0.375, 0.6233, 0.375, 0.6267, 0.375, 0.6267, 0.375, 0.6233, 0.375, 0.6881, 0.125, 0.6881, 0.125, 0.6881, 0.375, 0.6881, 0.375, 0.6881, 0.125, 0.6881, 0.125, 0.6881, 0.375, 0.6881, 0.375, 0.06193, 0.375, 0.06504, 0.375, 0.06504, 0.375, 0.06193, 0.625, 0.685, 0.625, 0.6881, 0.625, 0.6881, 0.625, 0.685, 0.625, 0.06193, 0.625, 0.06504, 0.625, 0.06504, 0.625, 0.06193, 0.625, 0.6233, 0.625, 0.6267, 0.625, 0.6267, 0.625, 0.6233, 0.625, 0.1233, 0.625, 0.1267, 0.625, 0.1267, 0.625, 0.1233, 0.625, 0.1849, 0.625, 0.188, 0.625, 0.188, 0.625, 0.1849, 0.625, 0.562, 0.625, 0.5651, 0.625, 0.5651, 0.625, 0.562, 0.375, 0.188, 0.375, 0.1849, 0.375, 0.1849, 0.375, 0.188, 0.375, 0.5651, 0.375, 0.562, 0.375, 0.562, 0.375, 0.5651, 0.375, 0.1267, 0.375, 0.1233, 0.375, 0.1233, 0.375, 0.1267, 0.375, 0.6267, 0.375, 0.6233, 0.375, 0.6233, 0.375, 0.6267, 0.375, 0.6881, 0.375, 0.685, 0.375, 0.685, 0.375, 0.6881, 0.375, 0.06504, 0.375, 0.06193, 0.375, 0.06193, 0.375, 0.06504, 0.875, 0.6881, 0.625, 0.6881, 0.625, 0.6881, 0.875, 0.6881, 0.625, 0.685, 0.625, 0.685, 0.625, 0.685, 0.625, 0.685, 0.625, 0.06504, 0.625, 0.06504, 0.625, 0.06504, 0.625, 0.06504, 0.625, 0.685, 0.875, 0.685, 0.875, 0.685, 0.625, 0.685, 0.875, 0.685, 0.625, 0.685, 0.625, 0.685, 0.875, 0.685, 0.625, 0.1849, 0.625, 0.1849, 0.625, 0.1849, 0.625, 0.1849, 0.625, 0.5651, 0.625, 0.5651, 0.625, 0.5651, 0.625, 0.5651, 0.875, 0.5651, 0.625, 0.5651, 0.625, 0.5651, 0.875, 0.5651, 0.625, 0.5651, 0.875, 0.5651, 0.875, 0.5651, 0.625, 0.5651, 0.125, 0.685, 0.375, 0.685, 0.375, 0.685, 0.125, 0.685, 0.375, 0.685, 0.125, 0.685, 0.125, 0.685, 0.375, 0.685, 0.375, 0.06504, 0.375, 0.06504, 0.375, 0.06504, 0.375, 0.06504, 0.375, 0.685, 0.375, 0.685, 0.375, 0.685, 0.375, 0.685, 0.375, 0.1849, 0.375, 0.1849, 0.375, 0.1849, 0.375, 0.1849, 0.375, 0.5651, 0.375, 0.5651, 0.375, 0.5651, 0.375, 0.5651, 0.375, 0.5651, 0.125, 0.5651, 0.125, 0.5651, 0.375, 0.5651, 0.125, 0.5651, 0.375, 0.5651, 0.375, 0.5651, 0.125, 0.5651, 0.375, 0.6881, 0.375, 0.6881, 0.375, 0.6881, 0.375, 0.6881, 0.375, 0.06193, 0.375, 0.06193, 0.375, 0.06193, 0.375, 0.06193, 0.375, 0.6881, 0.125, 0.6881, 0.125, 0.6881, 0.375, 0.6881, 0.125, 0.6881, 0.375, 0.6881, 0.375, 0.6881, 0.125, 0.6881, 0.625, 0.06193, 0.625, 0.06193, 0.625, 0.06193, 0.625, 0.06193, 0.875, 0.6881, 0.625, 0.6881, 0.625, 0.6881, 0.875, 0.6881, 0.625, 0.6881, 0.875, 0.6881, 0.875, 0.6881, 0.625, 0.6881, 0.625, 0.6881, 0.625, 0.6881, 0.625, 0.6881, 0.625, 0.6881, 0.125, 0.562, 0.375, 0.562, 0.375, 0.562, 0.125, 0.562, 0.375, 0.562, 0.125, 0.562, 0.125, 0.562, 0.375, 0.562, 0.625, 0.562, 0.875, 0.562, 0.875, 0.562, 0.625, 0.562, 0.625, 0.562, 0.625, 0.562, 0.625, 0.562, 0.625, 0.562, 0.625, 0.188, 0.625, 0.188, 0.625, 0.188, 0.625, 0.188, 0.375, 0.188, 0.375, 0.188, 0.375, 0.188, 0.375, 0.188, 0.375, 0.562, 0.375, 0.562, 0.375, 0.562, 0.375, 0.562, 0.875, 0.562, 0.625, 0.562, 0.625, 0.562, 0.875, 0.562, 0.375, 0.5, 0.625, 0.5, 0.625, 0.562, 0.375, 0.562, 0.375, 0.25, 0.625, 0.25, 0.625, 0.5, 0.375, 0.5, 0.875, 0.6267, 0.625, 0.6267, 0.625, 0.6233, 0.875, 0.6233, 0.375, 0.75, 0.625, 0.75, 0.625, 1.0, 0.375, 1.0, 0.125, 0.5651, 0.375, 0.5651, 0.375, 0.6233, 0.125, 0.6233, 0.625, 0.5651, 0.875, 0.5651, 0.875, 0.6233, 0.625, 0.6233, 0.375, 0.6881, 0.625, 0.6881, 0.625, 0.75, 0.375, 0.75, 0.375, 0.06504, 0.625, 0.06504, 0.625, 0.1233, 0.375, 0.1233, 0.375, 0.6267, 0.625, 0.6267, 0.625, 0.685, 0.375, 0.685, 0.125, 0.5, 0.375, 0.5, 0.375, 0.562, 0.125, 0.562, 0.375, 0.5651, 0.125, 0.5651, 0.125, 0.5651, 0.375, 0.5651, 0.125, 0.685, 0.375, 0.685, 0.375, 0.685, 0.125, 0.685, 0.625, 0.6267, 0.375, 0.6267, 0.375, 0.6233, 0.625, 0.6233, 0.625, 0.1267, 0.375, 0.1267, 0.375, 0.1233, 0.625, 0.1233, 0.375, 0.0, 0.625, 0.0, 0.625, 0.06193, 0.375, 0.06193, 0.125, 0.6267, 0.375, 0.6267, 0.375, 0.685, 0.125, 0.685, 0.125, 0.6881, 0.375, 0.6881, 0.375, 0.75, 0.125, 0.75, 0.625, 0.6881, 0.875, 0.6881, 0.875, 0.75, 0.625, 0.75, 0.875, 0.5651, 0.625, 0.5651, 0.625, 0.5651, 0.875, 0.5651, 0.625, 0.06504, 0.375, 0.06504, 0.375, 0.06193, 0.625, 0.06193, 0.625, 0.6233, 0.875, 0.6233, 0.875, 0.6233, 0.625, 0.6233, 0.625, 0.6881, 0.375, 0.6881, 0.375, 0.685, 0.625, 0.685, 0.625, 0.6267, 0.875, 0.6267, 0.875, 0.685, 0.625, 0.685, 0.625, 0.5, 0.875, 0.5, 0.875, 0.562, 0.625, 0.562, 0.375, 0.188, 0.625, 0.188, 0.625, 0.25, 0.375, 0.25, 0.375, 0.1267, 0.625, 0.1267, 0.625, 0.1849, 0.375, 0.1849, 0.625, 0.562, 0.875, 0.562, 0.875, 0.562, 0.625, 0.562, 0.875, 0.6267, 0.625, 0.6267, 0.625, 0.6267, 0.875, 0.6267, 0.625, 0.188, 0.375, 0.188, 0.375, 0.1849, 0.625, 0.1849, 0.625, 0.5651, 0.375, 0.5651, 0.375, 0.562, 0.625, 0.562, 0.375, 0.5651, 0.625, 0.5651, 0.625, 0.6233, 0.375, 0.6233, 0.375, 0.6267, 0.125, 0.6267, 0.125, 0.6233, 0.375, 0.6233, 0.875, 0.6881, 0.625, 0.6881, 0.625, 0.685, 0.875, 0.685, 0.375, 0.6881, 0.125, 0.6881, 0.125, 0.685, 0.375, 0.685, 0.375, 0.5651, 0.125, 0.5651, 0.125, 0.562, 0.375, 0.562, 0.875, 0.5651, 0.625, 0.5651, 0.625, 0.562, 0.875, 0.562, 0.625, 0.6267, 0.625, 0.6233, 0.625, 0.6233, 0.625, 0.6267, 0.375, 0.562, 0.375, 0.5651, 0.375, 0.5651, 0.375, 0.562, 0.625, 0.6267, 0.625, 0.6233, 0.625, 0.6233, 0.625, 0.6267, 0.375, 0.685, 0.375, 0.6881, 0.375, 0.6881, 0.375, 0.685, 0.375, 0.1849, 0.375, 0.188, 0.375, 0.188, 0.375, 0.1849, 0.375, 0.6267, 0.125, 0.6267, 0.125, 0.6267, 0.375, 0.6267, 0.875, 0.6881, 0.625, 0.6881, 0.625, 0.6881, 0.875, 0.6881, 0.375, 0.685, 0.375, 0.6881, 0.375, 0.6881, 0.375, 0.685, 0.375, 0.1849, 0.375, 0.188, 0.375, 0.188, 0.375, 0.1849, 0.375, 0.6233, 0.375, 0.6267, 0.375, 0.6267, 0.375, 0.6233, 0.625, 0.06504, 0.625, 0.06193, 0.625, 0.06193, 0.625, 0.06504, 0.375, 0.06193, 0.375, 0.06504, 0.375, 0.06504, 0.375, 0.06193, 0.625, 0.188, 0.625, 0.1849, 0.625, 0.1849, 0.625, 0.188, 0.375, 0.1233, 0.375, 0.1267, 0.375, 0.1267, 0.375, 0.1233, 0.625, 0.6881, 0.625, 0.685, 0.625, 0.685, 0.625, 0.6881, 0.625, 0.188, 0.625, 0.1849, 0.625, 0.1849, 0.625, 0.188, 0.375, 0.1233, 0.375, 0.1267, 0.375, 0.1267, 0.375, 0.1233, 0.625, 0.6881, 0.625, 0.685, 0.625, 0.685, 0.625, 0.6881, 0.625, 0.685, 0.875, 0.685, 0.875, 0.685, 0.625, 0.685, 0.625, 0.1267, 0.625, 0.1233, 0.625, 0.1233, 0.625, 0.1267, 0.625, 0.685, 0.875, 0.685, 0.875, 0.685, 0.625, 0.685, 0.625, 0.06504, 0.625, 0.06193, 0.625, 0.06193, 0.625, 0.06504, 0.625, 0.6233, 0.875, 0.6233, 0.875, 0.6233, 0.625, 0.6233, 0.625, 0.5651, 0.625, 0.562, 0.625, 0.562, 0.625, 0.5651, 0.875, 0.6267, 0.625, 0.6267, 0.625, 0.6267, 0.875, 0.6267, 0.625, 0.1267, 0.625, 0.1233, 0.625, 0.1233, 0.625, 0.1267, 0.875, 0.5651, 0.625, 0.5651, 0.625, 0.5651, 0.875, 0.5651, 0.375, 0.5651, 0.125, 0.5651, 0.125, 0.5651, 0.375, 0.5651, 0.625, 0.562, 0.875, 0.562, 0.875, 0.562, 0.625, 0.562, 0.625, 0.5651, 0.625, 0.562, 0.625, 0.562, 0.625, 0.5651, 0.125, 0.562, 0.375, 0.562, 0.375, 0.562, 0.125, 0.562, 0.375, 0.6267, 0.125, 0.6267, 0.125, 0.6267, 0.375, 0.6267, 0.125, 0.562, 0.375, 0.562, 0.375, 0.562, 0.125, 0.562, 0.375, 0.562, 0.375, 0.5651, 0.375, 0.5651, 0.375, 0.562, 0.125, 0.6233, 0.375, 0.6233, 0.375, 0.6233, 0.125, 0.6233, 0.125, 0.685, 0.375, 0.685, 0.375, 0.685, 0.125, 0.685, 0.125, 0.6233, 0.375, 0.6233, 0.375, 0.6233, 0.125, 0.6233, 0.375, 0.6233, 0.375, 0.6267, 0.375, 0.6267, 0.375, 0.6233, 0.375, 0.6881, 0.125, 0.6881, 0.125, 0.6881, 0.375, 0.6881, 0.375, 0.6881, 0.125, 0.6881, 0.125, 0.6881, 0.375, 0.6881, 0.375, 0.06193, 0.375, 0.06504, 0.375, 0.06504, 0.375, 0.06193, 0.625, 0.685, 0.625, 0.6881, 0.625, 0.6881, 0.625, 0.685, 0.625, 0.06193, 0.625, 0.06504, 0.625, 0.06504, 0.625, 0.06193, 0.625, 0.6233, 0.625, 0.6267, 0.625, 0.6267, 0.625, 0.6233, 0.625, 0.1233, 0.625, 0.1267, 0.625, 0.1267, 0.625, 0.1233, 0.625, 0.1849, 0.625, 0.188, 0.625, 0.188, 0.625, 0.1849, 0.625, 0.562, 0.625, 0.5651, 0.625, 0.5651, 0.625, 0.562, 0.375, 0.188, 0.375, 0.1849, 0.375, 0.1849, 0.375, 0.188, 0.375, 0.5651, 0.375, 0.562, 0.375, 0.562, 0.375, 0.5651, 0.375, 0.1267, 0.375, 0.1233, 0.375, 0.1233, 0.375, 0.1267, 0.375, 0.6267, 0.375, 0.6233, 0.375, 0.6233, 0.375, 0.6267, 0.375, 0.6881, 0.375, 0.685, 0.375, 0.685, 0.375, 0.6881, 0.375, 0.06504, 0.375, 0.06193, 0.375, 0.06193, 0.375, 0.06504, 0.875, 0.6881, 0.625, 0.6881, 0.625, 0.6881, 0.875, 0.6881, 0.625, 0.685, 0.625, 0.685, 0.625, 0.685, 0.625, 0.685, 0.625, 0.06504, 0.625, 0.06504, 0.625, 0.06504, 0.625, 0.06504, 0.625, 0.685, 0.875, 0.685, 0.875, 0.685, 0.625, 0.685, 0.875, 0.685, 0.625, 0.685, 0.625, 0.685, 0.875, 0.685, 0.625, 0.1849, 0.625, 0.1849, 0.625, 0.1849, 0.625, 0.1849, 0.625, 0.5651, 0.625, 0.5651, 0.625, 0.5651, 0.625, 0.5651, 0.875, 0.5651, 0.625, 0.5651, 0.625, 0.5651, 0.875, 0.5651, 0.625, 0.5651, 0.875, 0.5651, 0.875, 0.5651, 0.625, 0.5651, 0.125, 0.685, 0.375, 0.685, 0.375, 0.685, 0.125, 0.685, 0.375, 0.685, 0.125, 0.685, 0.125, 0.685, 0.375, 0.685, 0.375, 0.06504, 0.375, 0.06504, 0.375, 0.06504, 0.375, 0.06504, 0.375, 0.685, 0.375, 0.685, 0.375, 0.685, 0.375, 0.685, 0.375, 0.1849, 0.375, 0.1849, 0.375, 0.1849, 0.375, 0.1849, 0.375, 0.5651, 0.375, 0.5651, 0.375, 0.5651, 0.375, 0.5651, 0.375, 0.5651, 0.125, 0.5651, 0.125, 0.5651, 0.375, 0.5651, 0.125, 0.5651, 0.375, 0.5651, 0.375, 0.5651, 0.125, 0.5651, 0.375, 0.6881, 0.375, 0.6881, 0.375, 0.6881, 0.375, 0.6881, 0.375, 0.06193, 0.375, 0.06193, 0.375, 0.06193, 0.375, 0.06193, 0.375, 0.6881, 0.125, 0.6881, 0.125, 0.6881, 0.375, 0.6881, 0.125, 0.6881, 0.375, 0.6881, 0.375, 0.6881, 0.125, 0.6881, 0.625, 0.06193, 0.625, 0.06193, 0.625, 0.06193, 0.625, 0.06193, 0.875, 0.6881, 0.625, 0.6881, 0.625, 0.6881, 0.875, 0.6881, 0.625, 0.6881, 0.875, 0.6881, 0.875, 0.6881, 0.625, 0.6881, 0.625, 0.6881, 0.625, 0.6881, 0.625, 0.6881, 0.625, 0.6881, 0.125, 0.562, 0.375, 0.562, 0.375, 0.562, 0.125, 0.562, 0.375, 0.562, 0.125, 0.562, 0.125, 0.562, 0.375, 0.562, 0.625, 0.562, 0.875, 0.562, 0.875, 0.562, 0.625, 0.562, 0.625, 0.562, 0.625, 0.562, 0.625, 0.562, 0.625, 0.562, 0.625, 0.188, 0.625, 0.188, 0.625, 0.188, 0.625, 0.188, 0.375, 0.188, 0.375, 0.188, 0.375, 0.188, 0.375, 0.188, 0.375, 0.562, 0.375, 0.562, 0.375, 0.562, 0.375, 0.562, 0.875, 0.562, 0.625, 0.562, 0.625, 0.562, 0.875, 0.562])
me_cube_054.update()

# ---- objects
ob_doskidveri_001 = bpy.data.objects.new('doskidveri.001', me_plane_017)
ob_dverplane_002 = bpy.data.objects.new('dverplane.002', me_plane_018)
ob_stupenkadveri_002 = bpy.data.objects.new('stupenkadveri.002', me_cube_048)
ob_ramadveri_002 = bpy.data.objects.new('ramadveri.002', me_cube_049)
ob_ramkadveri_002 = bpy.data.objects.new('ramkadveri.002', me_cube_050)
ob_ramki_009 = bpy.data.objects.new('ramki.009', me_cube_054)

# ---- transforms, parenting, visibility, modifiers, constraints
ob_doskidveri_001.location = (11.0, 18.91, 1.08)
ob_doskidveri_001.rotation_euler = (-0.0, 4.712, 0.0)
ob_doskidveri_001.scale = (0.864, 1.35, 0.9)
ob_dverplane_002.location = (11.0, 18.9, 4.3)
ob_dverplane_002.rotation_euler = (-0.0, 1.571, 0.0)
ob_dverplane_002.scale = (1.5, 2.3, 1.0)
ob_stupenkadveri_002.location = (11.03, 18.9, 0.04733)
ob_stupenkadveri_002.scale = (1.08, 2.534, 0.2)
ob_ramadveri_002.location = (11.0, 16.23, 0.05)
ob_ramadveri_002.scale = (0.38, 0.2, 0.2)
ob_ramkadveri_002.location = (11.0, 18.9, 2.0)
ob_ramkadveri_002.scale = (0.1, 2.3, 0.1)
ob_ramki_009.location = (11.03, 24.28, 3.857)
ob_ramki_009.rotation_euler = (1.571, -0.0, 0.0)
ob_ramki_009.scale = (0.045, 1.886, 0.018)

# ---- collection membership
col_dverv3.objects.link(ob_doskidveri_001)
col_dverv3.objects.link(ob_dverplane_002)
col_dverv3.objects.link(ob_stupenkadveri_002)
col_dverv3.objects.link(ob_ramadveri_002)
col_dverv3.objects.link(ob_ramkadveri_002)
col_dverv3.objects.link(ob_ramki_009)

# ---- scene / render settings (as saved in the file)
scene.frame_start = 1; scene.frame_end = 250; scene.frame_set(1)
scene.render.engine = 'BLENDER_EEVEE_NEXT'
scene.cycles.sampling_pattern = 'TABULATED_SOBOL'
scene.eevee.ray_tracing_options.trace_max_roughness = 0.0
bpy.context.view_layer.update()

# ---- added for rendering (the .blend has no active camera and no usable light): camera, sun
cam_auto = bpy.data.cameras.new('AutoCamera')
cam_auto.lens = 50.0
cam_auto.sensor_width = 36.0
cam_auto.clip_end = 1000.0
ob_auto_camera = bpy.data.objects.new('AutoCamera', cam_auto)
scene.collection.objects.link(ob_auto_camera)
ob_auto_camera.location = (22.2331, 7.56364, 12.0829)
ob_auto_camera.rotation_euler = (1.09748, -7.21219e-08, 0.694738)
scene.camera = ob_auto_camera
light_auto_sun = bpy.data.lights.new('AutoSun', 'SUN')
light_auto_sun.energy = 3.0
light_auto_sun.angle = 0.0523599
ob_auto_sun = bpy.data.objects.new('AutoSun', light_auto_sun)
scene.collection.objects.link(ob_auto_sun)
ob_auto_sun.rotation_euler = (0.872665, 0.174533, 0.523599)
bpy.context.view_layer.update()
